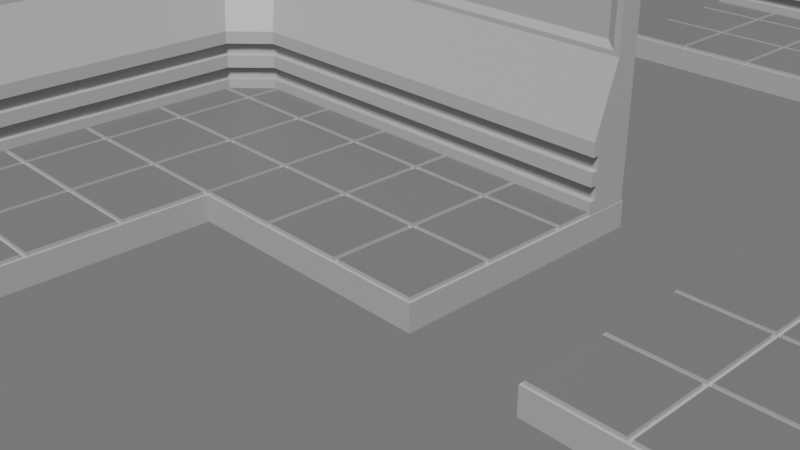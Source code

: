 # Source: tiles.blend  (saved by Blender 3.6.13; exported with 4.5.12 LTS)
import bpy
from mathutils import Matrix  # noqa: F401  (used for matrix-valued properties, if any)

bpy.ops.wm.read_factory_settings(use_empty=True)
scene = bpy.context.scene
scene.name = 'Scene'

# ---- collections
col_collection = bpy.data.collections.new('Collection'); scene.collection.children.link(col_collection)

# ---- materials (node trees are filled in below, after node groups)
mat_material = bpy.data.materials.new('Material')
mat_material.alpha_threshold = 0.0
mat_material.use_transparent_shadow = False
mat_material.roughness = 0.5
mat_material.line_color = (0.0, 0.0, 0.0, 1.0)
mat_dark_gray = bpy.data.materials.new('dark_gray')
mat_dark_gray.use_transparent_shadow = False
mat_material_001 = bpy.data.materials.new('Material.001')
mat_material_001.use_transparent_shadow = False

# ---- material node trees
mat_material.use_nodes = True; mat_material.node_tree.nodes.clear()
_N = mat_material.node_tree.nodes; _L = mat_material.node_tree.links
n0 = _N.new('ShaderNodeOutputMaterial'); n0.name = 'Material Output'; n0.location = (300, 300)
n1 = _N.new('ShaderNodeBsdfPrincipled'); n1.name = 'Principled BSDF'; n1.location = (10, 300)
n1.distribution = 'GGX'
n1.subsurface_method = 'RANDOM_WALK_SKIN'
n1.inputs[0].default_value = (0.3032, 0.3032, 0.3032, 1.0)
n1.inputs[3].default_value = 1.45
n1.inputs[27].default_value = (0.0, 0.0, 0.0, 1.0)
n1.inputs[28].default_value = 1.0
_L.new(n1.outputs[0], n0.inputs[0])
n0.is_active_output = True
mat_dark_gray.use_nodes = True; mat_dark_gray.node_tree.nodes.clear()
_N = mat_dark_gray.node_tree.nodes; _L = mat_dark_gray.node_tree.links
n0 = _N.new('ShaderNodeBsdfPrincipled'); n0.name = 'Principled BSDF'; n0.location = (10, 300)
n0.distribution = 'GGX'
n0.subsurface_method = 'RANDOM_WALK_SKIN'
n0.inputs[0].default_value = (0.1065, 0.1065, 0.1065, 1.0)
n0.inputs[3].default_value = 1.45
n0.inputs[27].default_value = (0.0, 0.0, 0.0, 1.0)
n0.inputs[28].default_value = 1.0
n1 = _N.new('ShaderNodeOutputMaterial'); n1.name = 'Material Output'; n1.location = (300, 300)
_L.new(n0.outputs[0], n1.inputs[0])
n1.is_active_output = True
mat_material_001.use_nodes = True; mat_material_001.node_tree.nodes.clear()
_N = mat_material_001.node_tree.nodes; _L = mat_material_001.node_tree.links
n0 = _N.new('ShaderNodeBsdfPrincipled'); n0.name = 'Principled BSDF'; n0.location = (10, 300)
n0.distribution = 'GGX'
n0.subsurface_method = 'RANDOM_WALK_SKIN'
n0.inputs[0].default_value = (0.5596, 0.2931, 0.08743, 1.0)
n0.inputs[3].default_value = 1.45
n0.inputs[27].default_value = (0.0, 0.0, 0.0, 1.0)
n0.inputs[28].default_value = 1.0
n1 = _N.new('ShaderNodeOutputMaterial'); n1.name = 'Material Output'; n1.location = (300, 300)
_L.new(n0.outputs[0], n1.inputs[0])
n1.is_active_output = True

# ---- world
world_world = bpy.data.worlds.new('World'); scene.world = world_world
world_world.use_nodes = True; world_world.node_tree.nodes.clear()
_N = world_world.node_tree.nodes; _L = world_world.node_tree.links
n0 = _N.new('ShaderNodeOutputWorld'); n0.name = 'World Output'; n0.location = (300, 300)
n1 = _N.new('ShaderNodeBackground'); n1.name = 'Background'; n1.location = (10, 300)
n1.inputs[0].default_value = (0.1574, 0.1574, 0.1574, 1.0)
_L.new(n1.outputs[0], n0.inputs[0])
n0.is_active_output = True
world_world.color = (0.05088, 0.05088, 0.05088)
world_world.use_sun_shadow = False
world_world.sun_shadow_jitter_overblur = 0.0

# ---- cameras
cam_camera = bpy.data.cameras.new('Camera')
cam_camera.clip_end = 100.0
cam_camera.ortho_scale = 7.314

# ---- lights
light_light = bpy.data.lights.new('Light', 'SUN')
light_light.transmission_factor = 0.0
light_light.angle = 0.1993
light_light.energy = 5.0
light_light.shadow_soft_size = 0.1
light_light.shadow_cascade_max_distance = 1000.0

# ---- meshes
me_cube_003 = bpy.data.meshes.new('Cube.003')
me_cube_003.from_pydata([(1.5, 1.5, 0.15), (1.5, 1.5, -0.15), (1.5, -1.5, 0.15), (1.5, -1.5, -0.15), (-1.5, 1.5, 0.15), (-1.5, 1.5, -0.15), (-1.5, -1.5, 0.15), (-1.5, -1.5, -0.15), (0.5, 1.5, -0.15), (-0.5, 1.5, -0.15), (0.5, -1.5, 0.15), (-0.5, -1.5, 0.15), (-0.5, -1.5, -0.15), (0.5, -1.5, -0.15), (-0.5, 1.5, 0.15), (0.5, 1.5, 0.15), (-1.5, 0.5, -0.15), (-1.5, -0.5, -0.15), (1.5, 0.5, 0.15), (1.5, -0.5, 0.15), (-1.5, -0.5, 0.15), (-1.5, 0.5, 0.15), (1.5, -0.5, -0.15), (1.5, 0.5, -0.15), (-0.5, 0.5, -0.15), (-0.5, -0.5, -0.15), (0.5, 0.5, -0.15), (0.5, -0.5, -0.15), (0.5, 0.5, 0.15), (0.5, -0.5, 0.15), (-0.5, 0.5, 0.15), (-0.5, -0.5, 0.15), (-0.5281, -0.5281, 0.1489), (-1.472, -0.5281, 0.1489), (-1.472, -1.472, 0.1489), (-0.5281, -1.472, 0.1489), (1.472, -0.5281, 0.1489), (0.5281, -0.5281, 0.1489), (0.5281, -1.472, 0.1489), (1.472, -1.472, 0.1489), (0.4719, -0.5281, 0.1489), (-0.4719, -0.5281, 0.1489), (-0.4719, -1.472, 0.1489), (0.4719, -1.472, 0.1489), (0.4719, 1.472, 0.1489), (-0.4719, 1.472, 0.1489), (-0.4719, 0.5281, 0.1489), (0.4719, 0.5281, 0.1489), (0.4719, 0.4719, 0.1489), (-0.4719, 0.4719, 0.1489), (-0.4719, -0.4719, 0.1489), (0.4719, -0.4719, 0.1489), (1.472, 1.472, 0.1489), (0.5281, 1.472, 0.1489), (0.5281, 0.5281, 0.1489), (1.472, 0.5281, 0.1489), (1.472, 0.4719, 0.1489), (0.5281, 0.4719, 0.1489), (0.5281, -0.4719, 0.1489), (1.472, -0.4719, 0.1489), (-0.5281, 1.472, 0.1489), (-1.472, 1.472, 0.1489), (-1.472, 0.5281, 0.1489), (-0.5281, 0.5281, 0.1489), (-0.5281, 0.4719, 0.1489), (-1.472, 0.4719, 0.1489), (-1.472, -0.4719, 0.1489), (-0.5281, -0.4719, 0.1489), (-1.472, -0.5281, 0.191), (-0.5281, -0.5281, 0.191), (-1.472, -1.472, 0.191), (-0.5281, -1.472, 0.191), (0.5281, -0.5281, 0.191), (1.472, -0.5281, 0.191), (0.5281, -1.472, 0.191), (1.472, -1.472, 0.191), (-0.4719, -0.5281, 0.191), (0.4719, -0.5281, 0.191), (-0.4719, -1.472, 0.191), (0.4719, -1.472, 0.191), (-0.4719, 1.472, 0.191), (0.4719, 1.472, 0.191), (-0.4719, 0.5281, 0.191), (0.4719, 0.5281, 0.191), (-0.4719, 0.4719, 0.191), (0.4719, 0.4719, 0.191), (-0.4719, -0.4719, 0.191), (0.4719, -0.4719, 0.191), (0.5281, 1.472, 0.191), (1.472, 1.472, 0.191), (0.5281, 0.5281, 0.191), (1.472, 0.5281, 0.191), (0.5281, 0.4719, 0.191), (1.472, 0.4719, 0.191), (0.5281, -0.4719, 0.191), (1.472, -0.4719, 0.191), (-1.472, 1.472, 0.191), (-0.5281, 1.472, 0.191), (-1.472, 0.5281, 0.191), (-0.5281, 0.5281, 0.191), (-1.472, 0.4719, 0.191), (-0.5281, 0.4719, 0.191), (-1.472, -0.4719, 0.191), (-0.5281, -0.4719, 0.191)], [], [(12, 11, 6, 7), (16, 21, 4, 5), (27, 22, 3, 13), (22, 19, 2, 3), (8, 15, 0, 1), (5, 4, 14, 9), (9, 14, 15, 8), (17, 25, 12, 7), (25, 27, 13, 12), (3, 2, 10, 13), (13, 10, 11, 12), (9, 8, 26, 24), (24, 26, 27, 25), (5, 9, 24, 16), (16, 24, 25, 17), (1, 0, 18, 23), (23, 18, 19, 22), (8, 1, 23, 26), (26, 23, 22, 27), (7, 6, 20, 17), (17, 20, 21, 16), (50, 51, 87, 86), (20, 33, 32, 31), (6, 34, 33, 20), (11, 35, 34, 6), (31, 32, 35, 11), (49, 50, 86, 84), (29, 37, 36, 19), (10, 38, 37, 29), (2, 39, 38, 10), (19, 36, 39, 2), (43, 40, 77, 79), (31, 41, 40, 29), (11, 42, 41, 31), (10, 43, 42, 11), (29, 40, 43, 10), (63, 60, 97, 99), (14, 45, 44, 15), (30, 46, 45, 14), (28, 47, 46, 30), (15, 44, 47, 28), (48, 49, 84, 85), (30, 49, 48, 28), (31, 50, 49, 30), (29, 51, 50, 31), (28, 48, 51, 29), (42, 43, 79, 78), (15, 53, 52, 0), (28, 54, 53, 15), (18, 55, 54, 28), (0, 52, 55, 18), (62, 63, 99, 98), (28, 57, 56, 18), (29, 58, 57, 28), (19, 59, 58, 29), (18, 56, 59, 19), (41, 42, 78, 76), (4, 61, 60, 14), (21, 62, 61, 4), (30, 63, 62, 21), (14, 60, 63, 30), (61, 62, 98, 96), (21, 65, 64, 30), (20, 66, 65, 21), (31, 67, 66, 20), (30, 64, 67, 31), (69, 68, 70, 71), (73, 72, 74, 75), (77, 76, 78, 79), (81, 80, 82, 83), (85, 84, 86, 87), (89, 88, 90, 91), (93, 92, 94, 95), (97, 96, 98, 99), (101, 100, 102, 103), (56, 57, 92, 93), (36, 37, 72, 73), (51, 48, 85, 87), (57, 58, 94, 92), (37, 38, 74, 72), (58, 59, 95, 94), (38, 39, 75, 74), (64, 65, 100, 101), (44, 45, 80, 81), (59, 56, 93, 95), (39, 36, 73, 75), (65, 66, 102, 100), (45, 46, 82, 80), (66, 67, 103, 102), (46, 47, 83, 82), (52, 53, 88, 89), (67, 64, 101, 103), (32, 33, 68, 69), (47, 44, 81, 83), (53, 54, 90, 88), (33, 34, 70, 68), (54, 55, 91, 90), (34, 35, 71, 70), (60, 61, 96, 97), (40, 41, 76, 77), (55, 52, 89, 91), (35, 32, 69, 71)])
me_cube_003.polygons.foreach_set('material_index', [0, 0, 0, 0, 0, 0, 0, 0, 0, 0, 0, 0, 0, 0, 0, 0, 0, 0, 0, 0, 0, 0, 0, 0, 0, 0, 0, 0, 0, 0, 0, 0, 0, 0, 0, 0, 0, 0, 0, 0, 0, 0, 0, 0, 0, 0, 0, 0, 0, 0, 0, 0, 0, 0, 0, 0, 0, 0, 0, 0, 0, 0, 0, 0, 0, 0, 1, 1, 1, 1, 1, 1, 1, 1, 1, 0, 0, 0, 0, 0, 0, 0, 0, 0, 0, 0, 0, 0, 0, 0, 0, 0, 0, 0, 0, 0, 0, 0, 0, 0, 0, 0])
_uv = me_cube_003.uv_layers.new(name='UVMap')
_uv.uv.foreach_set('vector', [0.375, 0.9167, 0.625, 0.9167, 0.625, 1.0, 0.375, 1.0, 0.375, 0.1667, 0.625, 0.1667, 0.625, 0.25, 0.375, 0.25, 0.2917, 0.6667, 0.375, 0.6667, 0.375, 0.75, 0.2917, 0.75, 0.375, 0.6667, 0.625, 0.6667, 0.625, 0.75, 0.375, 0.75, 0.375, 0.4167, 0.625, 0.4167, 0.625, 0.5, 0.375, 0.5, 0.375, 0.25, 0.625, 0.25, 0.625, 0.3333, 0.375, 0.3333, 0.375, 0.3333, 0.625, 0.3333, 0.625, 0.4167, 0.375, 0.4167, 0.125, 0.6667, 0.2083, 0.6667, 0.2083, 0.75, 0.125, 0.75, 0.2083, 0.6667, 0.2917, 0.6667, 0.2917, 0.75, 0.2083, 0.75, 0.375, 0.75, 0.625, 0.75, 0.625, 0.8333, 0.375, 0.8333, 0.375, 0.8333, 0.625, 0.8333, 0.625, 0.9167, 0.375, 0.9167, 0.2083, 0.5, 0.2917, 0.5, 0.2917, 0.5833, 0.2083, 0.5833, 0.2083, 0.5833, 0.2917, 0.5833, 0.2917, 0.6667, 0.2083, 0.6667, 0.125, 0.5, 0.2083, 0.5, 0.2083, 0.5833, 0.125, 0.5833, 0.125, 0.5833, 0.2083, 0.5833, 0.2083, 0.6667, 0.125, 0.6667, 0.375, 0.5, 0.625, 0.5, 0.625, 0.5833, 0.375, 0.5833, 0.375, 0.5833, 0.625, 0.5833, 0.625, 0.6667, 0.375, 0.6667, 0.2917, 0.5, 0.375, 0.5, 0.375, 0.5833, 0.2917, 0.5833, 0.2917, 0.5833, 0.375, 0.5833, 0.375, 0.6667, 0.2917, 0.6667, 0.375, 0.0, 0.625, 0.0, 0.625, 0.08333, 0.375, 0.08333, 0.375, 0.08333, 0.625, 0.08333, 0.625, 0.1667, 0.375, 0.1667, 0.7917, 0.6667, 0.7083, 0.6667, 0.7083, 0.6667, 0.7917, 0.6667, 0.875, 0.6667, 0.875, 0.6667, 0.7917, 0.6667, 0.7917, 0.6667, 0.875, 0.75, 0.875, 0.75, 0.875, 0.6667, 0.875, 0.6667, 0.7917, 0.75, 0.7917, 0.75, 0.875, 0.75, 0.875, 0.75, 0.7917, 0.6667, 0.7917, 0.6667, 0.7917, 0.75, 0.7917, 0.75, 0.7917, 0.5833, 0.7917, 0.6667, 0.7917, 0.6667, 0.7917, 0.5833, 0.7083, 0.6667, 0.7083, 0.6667, 0.625, 0.6667, 0.625, 0.6667, 0.7083, 0.75, 0.7083, 0.75, 0.7083, 0.6667, 0.7083, 0.6667, 0.625, 0.75, 0.625, 0.75, 0.7083, 0.75, 0.7083, 0.75, 0.625, 0.6667, 0.625, 0.6667, 0.625, 0.75, 0.625, 0.75, 0.7083, 0.75, 0.7083, 0.6667, 0.7083, 0.6667, 0.7083, 0.75, 0.7917, 0.6667, 0.7917, 0.6667, 0.7083, 0.6667, 0.7083, 0.6667, 0.7917, 0.75, 0.7917, 0.75, 0.7917, 0.6667, 0.7917, 0.6667, 0.7083, 0.75, 0.7083, 0.75, 0.7917, 0.75, 0.7917, 0.75, 0.7083, 0.6667, 0.7083, 0.6667, 0.7083, 0.75, 0.7083, 0.75, 0.7917, 0.5833, 0.7917, 0.5, 0.7917, 0.5, 0.7917, 0.5833, 0.7917, 0.5, 0.7917, 0.5, 0.7083, 0.5, 0.7083, 0.5, 0.7917, 0.5833, 0.7917, 0.5833, 0.7917, 0.5, 0.7917, 0.5, 0.7083, 0.5833, 0.7083, 0.5833, 0.7917, 0.5833, 0.7917, 0.5833, 0.7083, 0.5, 0.7083, 0.5, 0.7083, 0.5833, 0.7083, 0.5833, 0.7083, 0.5833, 0.7917, 0.5833, 0.7917, 0.5833, 0.7083, 0.5833, 0.7917, 0.5833, 0.7917, 0.5833, 0.7083, 0.5833, 0.7083, 0.5833, 0.7917, 0.6667, 0.7917, 0.6667, 0.7917, 0.5833, 0.7917, 0.5833, 0.7083, 0.6667, 0.7083, 0.6667, 0.7917, 0.6667, 0.7917, 0.6667, 0.7083, 0.5833, 0.7083, 0.5833, 0.7083, 0.6667, 0.7083, 0.6667, 0.7917, 0.75, 0.7083, 0.75, 0.7083, 0.75, 0.7917, 0.75, 0.7083, 0.5, 0.7083, 0.5, 0.625, 0.5, 0.625, 0.5, 0.7083, 0.5833, 0.7083, 0.5833, 0.7083, 0.5, 0.7083, 0.5, 0.625, 0.5833, 0.625, 0.5833, 0.7083, 0.5833, 0.7083, 0.5833, 0.625, 0.5, 0.625, 0.5, 0.625, 0.5833, 0.625, 0.5833, 0.875, 0.5833, 0.7917, 0.5833, 0.7917, 0.5833, 0.875, 0.5833, 0.7083, 0.5833, 0.7083, 0.5833, 0.625, 0.5833, 0.625, 0.5833, 0.7083, 0.6667, 0.7083, 0.6667, 0.7083, 0.5833, 0.7083, 0.5833, 0.625, 0.6667, 0.625, 0.6667, 0.7083, 0.6667, 0.7083, 0.6667, 0.625, 0.5833, 0.625, 0.5833, 0.625, 0.6667, 0.625, 0.6667, 0.7917, 0.6667, 0.7917, 0.75, 0.7917, 0.75, 0.7917, 0.6667, 0.875, 0.5, 0.875, 0.5, 0.7917, 0.5, 0.7917, 0.5, 0.875, 0.5833, 0.875, 0.5833, 0.875, 0.5, 0.875, 0.5, 0.7917, 0.5833, 0.7917, 0.5833, 0.875, 0.5833, 0.875, 0.5833, 0.7917, 0.5, 0.7917, 0.5, 0.7917, 0.5833, 0.7917, 0.5833, 0.875, 0.5, 0.875, 0.5833, 0.875, 0.5833, 0.875, 0.5, 0.875, 0.5833, 0.875, 0.5833, 0.7917, 0.5833, 0.7917, 0.5833, 0.875, 0.6667, 0.875, 0.6667, 0.875, 0.5833, 0.875, 0.5833, 0.7917, 0.6667, 0.7917, 0.6667, 0.875, 0.6667, 0.875, 0.6667, 0.7917, 0.5833, 0.7917, 0.5833, 0.7917, 0.6667, 0.7917, 0.6667, 0.7917, 0.6667, 0.875, 0.6667, 0.875, 0.75, 0.7917, 0.75, 0.625, 0.6667, 0.7083, 0.6667, 0.7083, 0.75, 0.625, 0.75, 0.7083, 0.6667, 0.7917, 0.6667, 0.7917, 0.75, 0.7083, 0.75, 0.7083, 0.5, 0.7917, 0.5, 0.7917, 0.5833, 0.7083, 0.5833, 0.7083, 0.5833, 0.7917, 0.5833, 0.7917, 0.6667, 0.7083, 0.6667, 0.625, 0.5, 0.7083, 0.5, 0.7083, 0.5833, 0.625, 0.5833, 0.625, 0.5833, 0.7083, 0.5833, 0.7083, 0.6667, 0.625, 0.6667, 0.7917, 0.5, 0.875, 0.5, 0.875, 0.5833, 0.7917, 0.5833, 0.7917, 0.5833, 0.875, 0.5833, 0.875, 0.6667, 0.7917, 0.6667, 0.625, 0.5833, 0.7083, 0.5833, 0.7083, 0.5833, 0.625, 0.5833, 0.625, 0.6667, 0.7083, 0.6667, 0.7083, 0.6667, 0.625, 0.6667, 0.7083, 0.6667, 0.7083, 0.5833, 0.7083, 0.5833, 0.7083, 0.6667, 0.7083, 0.5833, 0.7083, 0.6667, 0.7083, 0.6667, 0.7083, 0.5833, 0.7083, 0.6667, 0.7083, 0.75, 0.7083, 0.75, 0.7083, 0.6667, 0.7083, 0.6667, 0.625, 0.6667, 0.625, 0.6667, 0.7083, 0.6667, 0.7083, 0.75, 0.625, 0.75, 0.625, 0.75, 0.7083, 0.75, 0.7917, 0.5833, 0.875, 0.5833, 0.875, 0.5833, 0.7917, 0.5833, 0.7083, 0.5, 0.7917, 0.5, 0.7917, 0.5, 0.7083, 0.5, 0.625, 0.6667, 0.625, 0.5833, 0.625, 0.5833, 0.625, 0.6667, 0.625, 0.75, 0.625, 0.6667, 0.625, 0.6667, 0.625, 0.75, 0.875, 0.5833, 0.875, 0.6667, 0.875, 0.6667, 0.875, 0.5833, 0.7917, 0.5, 0.7917, 0.5833, 0.7917, 0.5833, 0.7917, 0.5, 0.875, 0.6667, 0.7917, 0.6667, 0.7917, 0.6667, 0.875, 0.6667, 0.7917, 0.5833, 0.7083, 0.5833, 0.7083, 0.5833, 0.7917, 0.5833, 0.625, 0.5, 0.7083, 0.5, 0.7083, 0.5, 0.625, 0.5, 0.7917, 0.6667, 0.7917, 0.5833, 0.7917, 0.5833, 0.7917, 0.6667, 0.7917, 0.6667, 0.875, 0.6667, 0.875, 0.6667, 0.7917, 0.6667, 0.7083, 0.5833, 0.7083, 0.5, 0.7083, 0.5, 0.7083, 0.5833, 0.7083, 0.5, 0.7083, 0.5833, 0.7083, 0.5833, 0.7083, 0.5, 0.875, 0.6667, 0.875, 0.75, 0.875, 0.75, 0.875, 0.6667, 0.7083, 0.5833, 0.625, 0.5833, 0.625, 0.5833, 0.7083, 0.5833, 0.875, 0.75, 0.7917, 0.75, 0.7917, 0.75, 0.875, 0.75, 0.7917, 0.5, 0.875, 0.5, 0.875, 0.5, 0.7917, 0.5, 0.7083, 0.6667, 0.7917, 0.6667, 0.7917, 0.6667, 0.7083, 0.6667, 0.625, 0.5833, 0.625, 0.5, 0.625, 0.5, 0.625, 0.5833, 0.7917, 0.75, 0.7917, 0.6667, 0.7917, 0.6667, 0.7917, 0.75])
me_cube_003.materials.append(mat_material)
me_cube_003.materials.append(mat_dark_gray)
me_cube_003.use_mirror_vertex_groups = False
me_cube_003.update()
me_cube_002 = bpy.data.meshes.new('Cube.002')
me_cube_002.from_pydata([(-1.5, 0.9686, 0.1479), (-1.5, 1.237, 2.505), (-1.5, 1.495, 0.1479), (-1.5, 1.495, 2.505), (1.5, 0.9686, 0.1479), (1.5, 1.237, 2.505), (1.5, 1.495, 0.1479), (1.5, 1.495, 2.505), (-1.5, 0.9686, 0.9335), (-1.5, 1.237, 1.719), (-1.5, 1.495, 1.719), (-1.5, 1.495, 0.9335), (1.5, 1.495, 1.719), (1.5, 1.495, 0.9335), (1.5, 1.237, 1.719), (1.5, 0.9686, 0.9335), (-1.5, 1.495, 0.7764), (-1.5, 1.495, 0.6193), (-1.5, 1.495, 0.4621), (-1.5, 1.495, 0.305), (1.5, 1.495, 0.7764), (1.5, 1.495, 0.6193), (1.5, 1.495, 0.4621), (1.5, 1.495, 0.305), (1.5, 0.9686, 0.7764), (1.5, 0.9686, 0.6193), (1.5, 0.9686, 0.4621), (1.5, 0.9686, 0.305), (-1.5, 0.9686, 0.305), (-1.5, 0.9686, 0.4621), (-1.5, 0.9686, 0.6193), (-1.5, 0.9686, 0.7764), (-1.5, 1.495, 0.7715), (1.5, 1.495, 0.7715), (1.5, 1.048, 0.7715), (-1.5, 1.048, 0.7715), (-1.5, 1.495, 0.624), (1.5, 1.495, 0.624), (1.5, 1.048, 0.624), (-1.5, 1.048, 0.624), (-1.5, 1.495, 0.6144), (1.5, 1.495, 0.6144), (1.5, 0.9686, 0.6144), (-1.5, 0.9686, 0.6144), (-1.5, 1.495, 0.4621), (1.5, 1.495, 0.4621), (1.5, 0.9686, 0.4621), (-1.5, 0.9686, 0.4621), (-1.5, 1.495, 0.4572), (1.5, 1.495, 0.4572), (1.5, 1.048, 0.4572), (-1.5, 1.048, 0.4572), (-1.5, 1.495, 0.305), (1.5, 1.495, 0.305), (1.5, 0.9686, 0.305), (-1.5, 0.9686, 0.305), (-1.5, 1.048, 0.3067), (-1.5, 1.495, 0.3067), (1.5, 1.495, 0.3067), (1.5, 1.048, 0.3067), (-1.425, 1.237, 1.771), (-1.425, 1.237, 2.453), (1.425, 1.237, 2.453), (1.425, 1.237, 1.771), (-1.33, 1.278, 1.855), (-1.33, 1.278, 2.369), (1.33, 1.278, 2.369), (1.33, 1.278, 1.855)], [], [(9, 1, 3, 10), (10, 3, 7, 12), (12, 7, 5, 14), (5, 1, 61, 62), (2, 6, 4, 0), (7, 3, 1, 5), (24, 15, 8, 31), (15, 14, 9, 8), (20, 13, 15, 24), (13, 12, 14, 15), (16, 11, 13, 20), (11, 10, 12, 13), (31, 8, 11, 16), (8, 9, 10, 11), (0, 28, 19, 2), (51, 29, 18, 48), (43, 30, 17, 40), (35, 31, 16, 32), (2, 19, 23, 6), (48, 18, 22, 49), (40, 17, 21, 41), (32, 16, 20, 33), (6, 23, 27, 4), (49, 22, 26, 50), (41, 21, 25, 42), (33, 20, 24, 34), (4, 27, 28, 0), (50, 26, 29, 51), (42, 25, 30, 43), (34, 24, 31, 35), (38, 34, 35, 39), (37, 33, 34, 38), (36, 32, 33, 37), (39, 35, 32, 36), (30, 39, 36, 17), (17, 36, 37, 21), (21, 37, 38, 25), (25, 38, 39, 30), (46, 42, 43, 47), (45, 41, 42, 46), (44, 40, 41, 45), (47, 43, 40, 44), (29, 47, 44, 18), (18, 44, 45, 22), (22, 45, 46, 26), (26, 46, 47, 29), (59, 50, 51, 56), (58, 49, 50, 59), (57, 48, 49, 58), (56, 51, 48, 57), (28, 55, 52, 19), (19, 52, 53, 23), (23, 53, 54, 27), (27, 54, 55, 28), (55, 56, 57, 52), (52, 57, 58, 53), (53, 58, 59, 54), (54, 59, 56, 55), (60, 63, 67, 64), (14, 5, 62, 63), (1, 9, 60, 61), (9, 14, 63, 60), (67, 66, 65, 64), (62, 61, 65, 66), (63, 62, 66, 67), (61, 60, 64, 65)])
_uv = me_cube_002.uv_layers.new(name='UVMap')
_uv.uv.foreach_set('vector', [0.5417, 0.0, 0.625, 0.0, 0.625, 0.25, 0.5417, 0.25, 0.5417, 0.25, 0.625, 0.25, 0.625, 0.5, 0.5417, 0.5, 0.5417, 0.5, 0.625, 0.5, 0.625, 0.75, 0.5417, 0.75, 0.625, 0.75, 0.875, 0.75, 0.875, 0.75, 0.625, 0.75, 0.125, 0.5, 0.375, 0.5, 0.375, 0.75, 0.125, 0.75, 0.625, 0.5, 0.875, 0.5, 0.875, 0.75, 0.625, 0.75, 0.4417, 0.75, 0.4583, 0.75, 0.4583, 1.0, 0.4417, 1.0, 0.4583, 0.75, 0.5417, 0.75, 0.5417, 1.0, 0.4583, 1.0, 0.4417, 0.5, 0.4583, 0.5, 0.4583, 0.75, 0.4417, 0.75, 0.4583, 0.5, 0.5417, 0.5, 0.5417, 0.75, 0.4583, 0.75, 0.4417, 0.25, 0.4583, 0.25, 0.4583, 0.5, 0.4417, 0.5, 0.4583, 0.25, 0.5417, 0.25, 0.5417, 0.5, 0.4583, 0.5, 0.4417, 0.0, 0.4583, 0.0, 0.4583, 0.25, 0.4417, 0.25, 0.4583, 0.0, 0.5417, 0.0, 0.5417, 0.25, 0.4583, 0.25, 0.375, 0.0, 0.3917, 0.0, 0.3917, 0.25, 0.375, 0.25, 0.4078, 0.0, 0.4083, 0.0, 0.4083, 0.25, 0.4078, 0.25, 0.4245, 0.0, 0.425, 0.0, 0.425, 0.25, 0.4245, 0.25, 0.4411, 0.0, 0.4417, 0.0, 0.4417, 0.25, 0.4411, 0.25, 0.375, 0.25, 0.3917, 0.25, 0.3917, 0.5, 0.375, 0.5, 0.4078, 0.25, 0.4083, 0.25, 0.4083, 0.5, 0.4078, 0.5, 0.4245, 0.25, 0.425, 0.25, 0.425, 0.5, 0.4245, 0.5, 0.4411, 0.25, 0.4417, 0.25, 0.4417, 0.5, 0.4411, 0.5, 0.375, 0.5, 0.3917, 0.5, 0.3917, 0.75, 0.375, 0.75, 0.4078, 0.5, 0.4083, 0.5, 0.4083, 0.75, 0.4078, 0.75, 0.4245, 0.5, 0.425, 0.5, 0.425, 0.75, 0.4245, 0.75, 0.4411, 0.5, 0.4417, 0.5, 0.4417, 0.75, 0.4411, 0.75, 0.375, 0.75, 0.3917, 0.75, 0.3917, 1.0, 0.375, 1.0, 0.4078, 0.75, 0.4083, 0.75, 0.4083, 1.0, 0.4078, 1.0, 0.4245, 0.75, 0.425, 0.75, 0.425, 1.0, 0.4245, 1.0, 0.4411, 0.75, 0.4417, 0.75, 0.4417, 1.0, 0.4411, 1.0, 0.4255, 0.75, 0.4411, 0.75, 0.4411, 1.0, 0.4255, 1.0, 0.4255, 0.5, 0.4411, 0.5, 0.4411, 0.75, 0.4255, 0.75, 0.4255, 0.25, 0.4411, 0.25, 0.4411, 0.5, 0.4255, 0.5, 0.4255, 0.0, 0.4411, 0.0, 0.4411, 0.25, 0.4255, 0.25, 0.425, 0.0, 0.4255, 0.0, 0.4255, 0.25, 0.425, 0.25, 0.425, 0.25, 0.4255, 0.25, 0.4255, 0.5, 0.425, 0.5, 0.425, 0.5, 0.4255, 0.5, 0.4255, 0.75, 0.425, 0.75, 0.425, 0.75, 0.4255, 0.75, 0.4255, 1.0, 0.425, 1.0, 0.4083, 0.75, 0.4245, 0.75, 0.4245, 1.0, 0.4083, 1.0, 0.4083, 0.5, 0.4245, 0.5, 0.4245, 0.75, 0.4083, 0.75, 0.4083, 0.25, 0.4245, 0.25, 0.4245, 0.5, 0.4083, 0.5, 0.4083, 0.0, 0.4245, 0.0, 0.4245, 0.25, 0.4083, 0.25, 0.4083, 0.0, 0.4083, 0.0, 0.4083, 0.25, 0.4083, 0.25, 0.4083, 0.25, 0.4083, 0.25, 0.4083, 0.5, 0.4083, 0.5, 0.4083, 0.5, 0.4083, 0.5, 0.4083, 0.75, 0.4083, 0.75, 0.4083, 0.75, 0.4083, 0.75, 0.4083, 1.0, 0.4083, 1.0, 0.3918, 0.75, 0.4078, 0.75, 0.4078, 1.0, 0.3918, 1.0, 0.3918, 0.5, 0.4078, 0.5, 0.4078, 0.75, 0.3918, 0.75, 0.3918, 0.25, 0.4078, 0.25, 0.4078, 0.5, 0.3918, 0.5, 0.3918, 0.0, 0.4078, 0.0, 0.4078, 0.25, 0.3918, 0.25, 0.3917, 0.0, 0.3917, 0.0, 0.3917, 0.25, 0.3917, 0.25, 0.3917, 0.25, 0.3917, 0.25, 0.3917, 0.5, 0.3917, 0.5, 0.3917, 0.5, 0.3917, 0.5, 0.3917, 0.75, 0.3917, 0.75, 0.3917, 0.75, 0.3917, 0.75, 0.3917, 1.0, 0.3917, 1.0, 0.3917, 0.0, 0.3918, 0.0, 0.3918, 0.25, 0.3917, 0.25, 0.3917, 0.25, 0.3918, 0.25, 0.3918, 0.5, 0.3917, 0.5, 0.3917, 0.5, 0.3918, 0.5, 0.3918, 0.75, 0.3917, 0.75, 0.3917, 0.75, 0.3918, 0.75, 0.3918, 1.0, 0.3917, 1.0, 0.5417, 1.0, 0.5417, 0.75, 0.5417, 0.75, 0.5417, 1.0, 0.5417, 0.75, 0.625, 0.75, 0.625, 0.75, 0.5417, 0.75, 0.625, 0.0, 0.5417, 0.0, 0.5417, 0.0, 0.625, 0.0, 0.5417, 1.0, 0.5417, 0.75, 0.5417, 0.75, 0.5417, 1.0, 0.5417, 0.75, 0.625, 0.75, 0.625, 1.0, 0.5417, 1.0, 0.625, 0.75, 0.875, 0.75, 0.875, 0.75, 0.625, 0.75, 0.5417, 0.75, 0.625, 0.75, 0.625, 0.75, 0.5417, 0.75, 0.625, 0.0, 0.5417, 0.0, 0.5417, 0.0, 0.625, 0.0])
me_cube_002.materials.append(mat_material)
me_cube_002.update()
me_cube_004 = bpy.data.meshes.new('Cube.004')
me_cube_004.from_pydata([(-1.5, 0.9686, 0.1479), (-1.5, 1.237, 2.505), (-1.5, 1.495, 0.1479), (-1.5, 1.495, 2.505), (1.5, 0.9686, 0.1479), (1.5, 1.237, 2.505), (1.5, 1.495, 0.1479), (1.5, 1.495, 2.505), (-1.5, 0.9686, 0.9335), (-1.5, 1.237, 1.719), (-1.5, 1.495, 1.719), (-1.5, 1.495, 0.9335), (1.5, 1.495, 1.719), (1.5, 1.495, 0.9335), (1.5, 1.237, 1.719), (1.5, 0.9686, 0.9335), (-1.5, 1.495, 0.7764), (-1.5, 1.495, 0.6193), (-1.5, 1.495, 0.4621), (-1.5, 1.495, 0.305), (1.5, 1.495, 0.7764), (1.5, 1.495, 0.6193), (1.5, 1.495, 0.4621), (1.5, 1.495, 0.305), (1.5, 0.9686, 0.7764), (1.5, 0.9686, 0.6193), (1.5, 0.9686, 0.4621), (1.5, 0.9686, 0.305), (-1.5, 0.9686, 0.305), (-1.5, 0.9686, 0.4621), (-1.5, 0.9686, 0.6193), (-1.5, 0.9686, 0.7764), (-1.5, 1.495, 0.7715), (1.5, 1.495, 0.7715), (1.5, 1.048, 0.7715), (-1.5, 1.048, 0.7715), (-1.5, 1.495, 0.624), (1.5, 1.495, 0.624), (1.5, 1.048, 0.624), (-1.5, 1.048, 0.624), (-1.5, 1.495, 0.6144), (1.5, 1.495, 0.6144), (1.5, 0.9686, 0.6144), (-1.5, 0.9686, 0.6144), (-1.5, 1.495, 0.4621), (1.5, 1.495, 0.4621), (1.5, 0.9686, 0.4621), (-1.5, 0.9686, 0.4621), (-1.5, 1.495, 0.4572), (1.5, 1.495, 0.4572), (1.5, 1.048, 0.4572), (-1.5, 1.048, 0.4572), (-1.5, 1.495, 0.305), (1.5, 1.495, 0.305), (1.5, 0.9686, 0.305), (-1.5, 0.9686, 0.305), (-1.5, 1.048, 0.3067), (-1.5, 1.495, 0.3067), (1.5, 1.495, 0.3067), (1.5, 1.048, 0.3067)], [], [(9, 1, 3, 10), (10, 3, 7, 12), (12, 7, 5, 14), (14, 5, 1, 9), (2, 6, 4, 0), (7, 3, 1, 5), (24, 15, 8, 31), (15, 14, 9, 8), (20, 13, 15, 24), (13, 12, 14, 15), (16, 11, 13, 20), (11, 10, 12, 13), (31, 8, 11, 16), (8, 9, 10, 11), (0, 28, 19, 2), (51, 29, 18, 48), (43, 30, 17, 40), (35, 31, 16, 32), (2, 19, 23, 6), (48, 18, 22, 49), (40, 17, 21, 41), (32, 16, 20, 33), (6, 23, 27, 4), (49, 22, 26, 50), (41, 21, 25, 42), (33, 20, 24, 34), (4, 27, 28, 0), (50, 26, 29, 51), (42, 25, 30, 43), (34, 24, 31, 35), (38, 34, 35, 39), (37, 33, 34, 38), (36, 32, 33, 37), (39, 35, 32, 36), (30, 39, 36, 17), (17, 36, 37, 21), (21, 37, 38, 25), (25, 38, 39, 30), (46, 42, 43, 47), (45, 41, 42, 46), (44, 40, 41, 45), (47, 43, 40, 44), (29, 47, 44, 18), (18, 44, 45, 22), (22, 45, 46, 26), (26, 46, 47, 29), (59, 50, 51, 56), (58, 49, 50, 59), (57, 48, 49, 58), (56, 51, 48, 57), (28, 55, 52, 19), (19, 52, 53, 23), (23, 53, 54, 27), (27, 54, 55, 28), (55, 56, 57, 52), (52, 57, 58, 53), (53, 58, 59, 54), (54, 59, 56, 55)])
_uv = me_cube_004.uv_layers.new(name='UVMap')
_uv.uv.foreach_set('vector', [0.5417, 0.0, 0.625, 0.0, 0.625, 0.25, 0.5417, 0.25, 0.5417, 0.25, 0.625, 0.25, 0.625, 0.5, 0.5417, 0.5, 0.5417, 0.5, 0.625, 0.5, 0.625, 0.75, 0.5417, 0.75, 0.5417, 0.75, 0.625, 0.75, 0.625, 1.0, 0.5417, 1.0, 0.125, 0.5, 0.375, 0.5, 0.375, 0.75, 0.125, 0.75, 0.625, 0.5, 0.875, 0.5, 0.875, 0.75, 0.625, 0.75, 0.4417, 0.75, 0.4583, 0.75, 0.4583, 1.0, 0.4417, 1.0, 0.4583, 0.75, 0.5417, 0.75, 0.5417, 1.0, 0.4583, 1.0, 0.4417, 0.5, 0.4583, 0.5, 0.4583, 0.75, 0.4417, 0.75, 0.4583, 0.5, 0.5417, 0.5, 0.5417, 0.75, 0.4583, 0.75, 0.4417, 0.25, 0.4583, 0.25, 0.4583, 0.5, 0.4417, 0.5, 0.4583, 0.25, 0.5417, 0.25, 0.5417, 0.5, 0.4583, 0.5, 0.4417, 0.0, 0.4583, 0.0, 0.4583, 0.25, 0.4417, 0.25, 0.4583, 0.0, 0.5417, 0.0, 0.5417, 0.25, 0.4583, 0.25, 0.375, 0.0, 0.3917, 0.0, 0.3917, 0.25, 0.375, 0.25, 0.4078, 0.0, 0.4083, 0.0, 0.4083, 0.25, 0.4078, 0.25, 0.4245, 0.0, 0.425, 0.0, 0.425, 0.25, 0.4245, 0.25, 0.4411, 0.0, 0.4417, 0.0, 0.4417, 0.25, 0.4411, 0.25, 0.375, 0.25, 0.3917, 0.25, 0.3917, 0.5, 0.375, 0.5, 0.4078, 0.25, 0.4083, 0.25, 0.4083, 0.5, 0.4078, 0.5, 0.4245, 0.25, 0.425, 0.25, 0.425, 0.5, 0.4245, 0.5, 0.4411, 0.25, 0.4417, 0.25, 0.4417, 0.5, 0.4411, 0.5, 0.375, 0.5, 0.3917, 0.5, 0.3917, 0.75, 0.375, 0.75, 0.4078, 0.5, 0.4083, 0.5, 0.4083, 0.75, 0.4078, 0.75, 0.4245, 0.5, 0.425, 0.5, 0.425, 0.75, 0.4245, 0.75, 0.4411, 0.5, 0.4417, 0.5, 0.4417, 0.75, 0.4411, 0.75, 0.375, 0.75, 0.3917, 0.75, 0.3917, 1.0, 0.375, 1.0, 0.4078, 0.75, 0.4083, 0.75, 0.4083, 1.0, 0.4078, 1.0, 0.4245, 0.75, 0.425, 0.75, 0.425, 1.0, 0.4245, 1.0, 0.4411, 0.75, 0.4417, 0.75, 0.4417, 1.0, 0.4411, 1.0, 0.4255, 0.75, 0.4411, 0.75, 0.4411, 1.0, 0.4255, 1.0, 0.4255, 0.5, 0.4411, 0.5, 0.4411, 0.75, 0.4255, 0.75, 0.4255, 0.25, 0.4411, 0.25, 0.4411, 0.5, 0.4255, 0.5, 0.4255, 0.0, 0.4411, 0.0, 0.4411, 0.25, 0.4255, 0.25, 0.425, 0.0, 0.4255, 0.0, 0.4255, 0.25, 0.425, 0.25, 0.425, 0.25, 0.4255, 0.25, 0.4255, 0.5, 0.425, 0.5, 0.425, 0.5, 0.4255, 0.5, 0.4255, 0.75, 0.425, 0.75, 0.425, 0.75, 0.4255, 0.75, 0.4255, 1.0, 0.425, 1.0, 0.4083, 0.75, 0.4245, 0.75, 0.4245, 1.0, 0.4083, 1.0, 0.4083, 0.5, 0.4245, 0.5, 0.4245, 0.75, 0.4083, 0.75, 0.4083, 0.25, 0.4245, 0.25, 0.4245, 0.5, 0.4083, 0.5, 0.4083, 0.0, 0.4245, 0.0, 0.4245, 0.25, 0.4083, 0.25, 0.4083, 0.0, 0.4083, 0.0, 0.4083, 0.25, 0.4083, 0.25, 0.4083, 0.25, 0.4083, 0.25, 0.4083, 0.5, 0.4083, 0.5, 0.4083, 0.5, 0.4083, 0.5, 0.4083, 0.75, 0.4083, 0.75, 0.4083, 0.75, 0.4083, 0.75, 0.4083, 1.0, 0.4083, 1.0, 0.3918, 0.75, 0.4078, 0.75, 0.4078, 1.0, 0.3918, 1.0, 0.3918, 0.5, 0.4078, 0.5, 0.4078, 0.75, 0.3918, 0.75, 0.3918, 0.25, 0.4078, 0.25, 0.4078, 0.5, 0.3918, 0.5, 0.3918, 0.0, 0.4078, 0.0, 0.4078, 0.25, 0.3918, 0.25, 0.3917, 0.0, 0.3917, 0.0, 0.3917, 0.25, 0.3917, 0.25, 0.3917, 0.25, 0.3917, 0.25, 0.3917, 0.5, 0.3917, 0.5, 0.3917, 0.5, 0.3917, 0.5, 0.3917, 0.75, 0.3917, 0.75, 0.3917, 0.75, 0.3917, 0.75, 0.3917, 1.0, 0.3917, 1.0, 0.3917, 0.0, 0.3918, 0.0, 0.3918, 0.25, 0.3917, 0.25, 0.3917, 0.25, 0.3918, 0.25, 0.3918, 0.5, 0.3917, 0.5, 0.3917, 0.5, 0.3918, 0.5, 0.3918, 0.75, 0.3917, 0.75, 0.3917, 0.75, 0.3918, 0.75, 0.3918, 1.0, 0.3917, 1.0])
me_cube_004.materials.append(mat_material)
me_cube_004.update()
me_plane = bpy.data.meshes.new('Plane')
me_plane.from_pydata([(-0.4247, -0.2325, 0.0), (0.4247, -0.2325, 0.0), (-0.4247, 0.2325, 0.0), (0.4247, 0.2325, 0.0), (-0.4247, 0.0, 0.0), (0.4247, 0.0, 0.0), (-0.3961, 1.589e-10, 0.0), (0.3961, 1.589e-10, 0.0), (0.0, -0.2325, 0.0), (0.0, 0.2325, 0.0), (0.0, -0.2053, 0.0), (0.0, 0.2053, 0.0), (0.0, -0.03769, 0.0), (0.3228, -0.2053, 0.0), (0.3961, -0.1644, 0.0), (0.06946, 2.788e-11, 0.0), (-0.3182, -0.2053, 0.0), (-0.08317, 3.338e-11, 0.0), (-0.3961, -0.1705, 0.0), (-0.3961, 0.1638, 0.0), (-0.3213, 0.2053, 0.0), (0.0, 0.04321, 0.0), (0.3167, 0.2053, 0.0), (0.3961, 0.1714, 0.0), (-0.4247, 0.0, 0.01443), (-0.4247, -0.2325, 0.01443), (0.0, -0.2325, 0.01443), (0.4247, -0.2325, 0.01443), (0.4247, 0.0, 0.01443), (0.4247, 0.2325, 0.01443), (0.0, 0.2325, 0.01443), (-0.4247, 0.2325, 0.01443), (-0.3961, -0.1705, 0.01443), (-0.3961, -0.2053, 0.01443), (0.3228, -0.2053, 0.01443), (0.3961, -0.2053, 0.01443), (0.3961, 0.1714, 0.01443), (0.3961, 0.2053, 0.01443), (-0.3213, 0.2053, 0.01443), (-0.3961, 0.2053, 0.01443), (-0.3961, 0.1638, 0.01443), (-0.3961, 1.589e-10, 0.01443), (0.3961, -0.1644, 0.01443), (0.3961, 1.589e-10, 0.01443), (-0.3182, -0.2053, 0.01443), (0.0, -0.2053, 0.01443), (0.3167, 0.2053, 0.01443), (0.0, 0.2053, 0.01443), (0.06946, 2.788e-11, 0.01443), (0.0, 0.0, 0.01443), (0.0, -0.03769, 0.01443), (-0.08317, 3.338e-11, 0.01443), (0.0, 0.04321, 0.01443), (-0.4247, 0.0, -0.00386), (-0.4247, -0.2325, -0.00386), (0.0, -0.2325, -0.00386), (0.4247, -0.2325, -0.00386), (0.4247, 0.0, -0.00386), (0.4247, 0.2325, -0.00386), (0.0, 0.2325, -0.00386), (-0.4247, 0.2325, -0.00386)], [], [(19, 17, 51, 40), (6, 19, 40, 41), (15, 23, 36, 48), (10, 16, 44, 45), (1, 5, 28, 27), (23, 7, 43, 36), (3, 9, 30, 29), (10, 13, 12), (17, 18, 32, 51), (2, 4, 24, 31), (22, 21, 52, 46), (6, 17, 19), (31, 24, 41, 40, 39), (12, 13, 34, 50), (0, 8, 26, 25), (18, 6, 41, 32), (21, 20, 38, 52), (13, 10, 45, 34), (15, 14, 7), (12, 16, 10), (18, 17, 6), (9, 2, 31, 30), (20, 21, 11), (21, 22, 11), (23, 15, 7), (49, 48, 36, 37), (28, 29, 37, 36, 43), (24, 25, 33, 32, 41), (30, 31, 39, 38, 47), (26, 27, 35, 34, 45), (27, 28, 43, 42, 35), (33, 44, 50, 49), (25, 26, 45, 44, 33), (29, 30, 47, 46, 37), (37, 46, 52, 49), (49, 35, 42, 48), (49, 51, 32, 33), (39, 49, 52, 38), (50, 34, 35, 49), (40, 51, 49, 39), (11, 22, 46, 47), (14, 15, 48, 42), (4, 0, 25, 24), (7, 14, 42, 43), (20, 11, 47, 38), (8, 1, 27, 26), (16, 12, 50, 44), (5, 3, 29, 28), (0, 4, 53, 54), (53, 60, 59, 58, 57, 56, 55, 54), (9, 3, 58, 59), (2, 9, 59, 60), (4, 2, 60, 53), (1, 8, 55, 56), (8, 0, 54, 55), (5, 1, 56, 57), (3, 5, 57, 58)])
me_plane.polygons.foreach_set('material_index', [0, 0, 0, 0, 0, 0, 0, 1, 0, 0, 0, 1, 0, 0, 0, 0, 0, 0, 1, 1, 1, 0, 1, 1, 1, 0, 0, 0, 0, 0, 0, 0, 0, 0, 0, 0, 0, 0, 0, 0, 0, 0, 0, 0, 0, 0, 0, 0, 0, 0, 0, 0, 0, 0, 0, 0, 0])
_uv = me_plane.uv_layers.new(name='UVMap')
_uv.uv.foreach_set('vector', [0.0, 0.8989, 0.395, 0.5, 0.395, 0.5, 0.0, 0.8989, 0.0, 0.5, 0.0, 0.8989, 0.0, 0.8989, 0.0, 0.5, 0.5877, 0.5, 1.0, 0.9175, 1.0, 0.9175, 0.5877, 0.5, 0.5, 0.0, 0.09828, 0.0, 0.09828, 0.0, 0.5, 0.0, 0.0, 0.0, 0.0, 0.0, 0.0, 0.0, 0.0, 0.0, 1.0, 0.9175, 1.0, 0.5, 1.0, 0.5, 1.0, 0.9175, 0.0, 0.0, 0.0, 0.0, 0.0, 0.0, 0.0, 0.0, 0.5, 0.0, 0.9075, 0.0, 0.5, 0.4082, 0.395, 0.5, 0.0, 0.08481, 0.0, 0.08481, 0.395, 0.5, 0.0, 0.0, 0.0, 0.0, 0.0, 0.0, 0.0, 0.0, 0.8998, 1.0, 0.5, 0.6052, 0.5, 0.6052, 0.8998, 1.0, 0.0, 0.5, 0.395, 0.5, 0.0, 0.8989, 0.0, 1.0, 0.0, 0.5, 0.0, 0.5, 0.0, 0.8989, 0.0, 1.0, 0.5, 0.4082, 0.9075, 0.0, 0.9075, 0.0, 0.5, 0.4082, 0.0, 0.0, 0.0, 0.0, 0.0, 0.0, 0.0, 0.0, 0.0, 0.08481, 0.0, 0.5, 0.0, 0.5, 0.0, 0.08481, 0.5, 0.6052, 0.09442, 1.0, 0.09442, 1.0, 0.5, 0.6052, 0.9075, 0.0, 0.5, 0.0, 0.5, 0.0, 0.9075, 0.0, 0.5877, 0.5, 1.0, 0.09968, 1.0, 0.5, 0.5, 0.4082, 0.09828, 0.0, 0.5, 0.0, 0.0, 0.08481, 0.395, 0.5, 0.0, 0.5, 0.0, 0.0, 0.0, 0.0, 0.0, 0.0, 0.0, 0.0, 0.09442, 1.0, 0.5, 0.6052, 0.5, 1.0, 0.5, 0.6052, 0.8998, 1.0, 0.5, 1.0, 1.0, 0.9175, 0.5877, 0.5, 1.0, 0.5, 0.5, 0.5, 0.5877, 0.5, 1.0, 0.9175, 1.0, 1.0, 1.0, 0.5, 1.0, 1.0, 1.0, 1.0, 1.0, 0.9175, 1.0, 0.5, 0.0, 0.5, 0.0, 0.0, 0.0, 0.0, 0.0, 0.08481, 0.0, 0.5, 0.5, 1.0, 0.0, 1.0, 0.0, 1.0, 0.09442, 1.0, 0.5, 1.0, 0.5, 0.0, 1.0, 0.0, 1.0, 0.0, 0.9075, 0.0, 0.5, 0.0, 1.0, 0.0, 1.0, 0.5, 1.0, 0.5, 1.0, 0.09968, 1.0, 0.0, 0.0, 0.0, 0.09828, 0.0, 0.5, 0.4082, 0.5, 0.5, 0.0, 0.0, 0.5, 0.0, 0.5, 0.0, 0.09828, 0.0, 0.0, 0.0, 1.0, 1.0, 0.5, 1.0, 0.5, 1.0, 0.8998, 1.0, 1.0, 1.0, 1.0, 1.0, 0.8998, 1.0, 0.5, 0.6052, 0.5, 0.5, 0.5, 0.5, 1.0, 0.0, 1.0, 0.09968, 0.5877, 0.5, 0.5, 0.5, 0.395, 0.5, 0.0, 0.08481, 0.0, 0.0, 0.0, 1.0, 0.5, 0.5, 0.5, 0.6052, 0.09442, 1.0, 0.5, 0.4082, 0.9075, 0.0, 1.0, 0.0, 0.5, 0.5, 0.0, 0.8989, 0.395, 0.5, 0.5, 0.5, 0.0, 1.0, 0.5, 1.0, 0.8998, 1.0, 0.8998, 1.0, 0.5, 1.0, 1.0, 0.09968, 0.5877, 0.5, 0.5877, 0.5, 1.0, 0.09968, 0.0, 0.0, 0.0, 0.0, 0.0, 0.0, 0.0, 0.0, 1.0, 0.5, 1.0, 0.09968, 1.0, 0.09968, 1.0, 0.5, 0.09442, 1.0, 0.5, 1.0, 0.5, 1.0, 0.09442, 1.0, 0.0, 0.0, 0.0, 0.0, 0.0, 0.0, 0.0, 0.0, 0.09828, 0.0, 0.5, 0.4082, 0.5, 0.4082, 0.09828, 0.0, 0.0, 0.0, 0.0, 0.0, 0.0, 0.0, 0.0, 0.0, 0.0, 0.0, 0.0, 0.0, 0.0, 0.0, 0.0, 0.0, 0.0, 0.0, 0.0, 0.0, 0.0, 0.0, 0.0, 0.0, 0.0, 0.0, 0.0, 0.0, 0.0, 0.0, 0.0, 0.0, 0.0, 0.0, 0.0, 0.0, 0.0, 0.0, 0.0, 0.0, 0.0, 0.0, 0.0, 0.0, 0.0, 0.0, 0.0, 0.0, 0.0, 0.0, 0.0, 0.0, 0.0, 0.0, 0.0, 0.0, 0.0, 0.0, 0.0, 0.0, 0.0, 0.0, 0.0, 0.0, 0.0, 0.0, 0.0, 0.0, 0.0, 0.0, 0.0, 0.0, 0.0, 0.0, 0.0, 0.0, 0.0, 0.0, 0.0, 0.0, 0.0, 0.0, 0.0, 0.0, 0.0, 0.0, 0.0, 0.0])
me_plane.materials.append(mat_material)
me_plane.materials.append(mat_material_001)
me_plane.update()
me_cube_006 = bpy.data.meshes.new('Cube.006')
me_cube_006.from_pydata([(0.4261, -2.122, -1.021), (0.4261, -2.122, 1.335), (-1.695, 0.0, -1.0), (-1.695, 0.0, 1.335), (0.8123, -1.735, -1.021), (0.6233, -1.924, 1.335), (-1.402, -0.2935, -1.021), (-1.402, -0.2935, 1.335), (-0.9721, 0.0, 1.335), (-0.6235, 0.0, -1.021), (0.4261, -2.122, -0.2353), (0.4261, -2.122, 0.5501), (-1.695, 0.0, 0.5569), (-1.695, 0.0, -0.2215), (0.6233, -1.924, 0.5501), (0.8123, -1.735, -0.2353), (-1.402, -0.2935, 0.5501), (-1.402, -0.2935, -0.2353), (-0.9721, 0.0, 0.5501), (-0.6235, 0.0, -0.2353), (-1.092, -0.6035, -1.021), (-0.9757, -0.3264, 1.335), (-0.6241, -0.2944, -1.021), (-1.092, -0.6035, 1.335), (-0.9757, -0.3264, 0.5501), (-0.6241, -0.2944, -0.2353), (-1.092, -0.6035, -0.2353), (-1.092, -0.6035, 0.5501), (-1.695, 0.0, -0.3772), (-1.695, 0.0, -0.5329), (-1.695, 0.0, -0.6886), (-1.695, 0.0, -0.8443), (0.8123, -1.735, -0.3924), (0.8123, -1.735, -0.5494), (0.8123, -1.735, -0.7065), (0.8123, -1.735, -0.8636), (-1.402, -0.2935, -0.3924), (-1.402, -0.2935, -0.5494), (-1.402, -0.2935, -0.7065), (-1.402, -0.2935, -0.8636), (-0.6235, 0.0, -0.3924), (-0.6235, 0.0, -0.5494), (-0.6235, 0.0, -0.7065), (-0.6235, 0.0, -0.8636), (0.4261, -2.122, -0.8636), (0.4261, -2.122, -0.7065), (0.4261, -2.122, -0.5494), (0.4261, -2.122, -0.3924), (-1.092, -0.6035, -0.3924), (-1.092, -0.6035, -0.5494), (-1.092, -0.6035, -0.7065), (-1.092, -0.6035, -0.8636), (-0.6241, -0.2944, -0.8636), (-0.6241, -0.2944, -0.7065), (-0.6241, -0.2944, -0.5494), (-0.6241, -0.2944, -0.3924), (0.5944, -1.953, 1.335), (0.7558, -1.792, -1.021), (-0.7374, -0.04291, -1.021), (-1.035, -0.04291, 1.335), (0.7558, -1.792, -0.2353), (0.5944, -1.953, 0.5501), (-0.6925, -0.3396, -1.021), (-0.9927, -0.3669, 1.335), (0.7558, -1.792, -0.8636), (0.7558, -1.792, -0.7065), (0.7558, -1.792, -0.543), (0.7558, -1.792, -0.3924), (-0.7098, -0.3262, -0.543), (-0.7098, -0.3262, -0.3924), (-0.697, 0.0, -0.5349), (-0.697, 0.0, -0.3924), (-0.7044, -0.3316, -0.8636), (-0.7044, -0.3316, -0.7065), (-0.6955, 0.0, -0.8636), (-0.6955, 0.0, -0.7065), (-0.9086, -0.3935, 1.273), (0.5562, -1.857, 1.273), (0.5562, -1.857, 0.6128), (-0.9086, -0.3935, 0.6128), (-0.8927, -0.4937, 1.246), (0.4559, -1.842, 1.246), (0.4559, -1.842, 0.639), (-0.8927, -0.4937, 0.639)], [], [(16, 7, 3, 12), (61, 56, 1, 11), (63, 23, 1, 56), (62, 22, 4, 57), (2, 9, 58, 6), (27, 23, 7, 16), (8, 3, 7, 59), (52, 22, 9, 43), (21, 24, 18, 8), (24, 25, 19, 18), (48, 26, 17, 36), (26, 27, 16, 17), (67, 60, 10, 47), (60, 61, 11, 10), (36, 17, 13, 28), (17, 16, 12, 13), (10, 11, 27, 26), (47, 10, 26, 48), (14, 15, 25, 24), (5, 14, 78, 77), (35, 4, 22, 52), (11, 1, 23, 27), (58, 9, 22, 62), (59, 7, 23, 63), (15, 32, 55, 25), (33, 34, 53, 54), (0, 44, 51, 20), (44, 45, 50, 51), (45, 46, 49, 50), (46, 47, 48, 49), (6, 39, 31, 2), (39, 38, 30, 31), (38, 37, 29, 30), (37, 36, 28, 29), (57, 64, 44, 0), (64, 65, 45, 44), (65, 66, 46, 45), (66, 67, 47, 46), (20, 51, 39, 6), (51, 50, 38, 39), (50, 49, 37, 38), (49, 48, 36, 37), (25, 55, 40, 19), (67, 66, 68, 69), (54, 53, 42, 41), (69, 68, 70, 71), (34, 33, 66, 65), (4, 35, 64, 57), (8, 59, 63, 21), (6, 58, 62, 20), (15, 14, 61, 60), (32, 15, 60, 67), (20, 62, 57, 0), (21, 63, 56, 5), (14, 5, 56, 61), (64, 65, 73, 72), (72, 73, 75, 74), (68, 66, 33, 54), (70, 68, 54, 41), (69, 55, 32, 67), (71, 40, 55, 69), (35, 52, 72, 64), (52, 43, 74, 72), (79, 76, 80, 83), (21, 5, 77, 76), (14, 24, 79, 78), (24, 21, 76, 79), (81, 82, 83, 80), (77, 78, 82, 81), (78, 79, 83, 82), (76, 77, 81, 80)])
_uv = me_cube_006.uv_layers.new(name='UVMap')
_uv.uv.foreach_set('vector', [0.5417, 0.125, 0.625, 0.125, 0.625, 0.25, 0.5417, 0.25, 0.5417, 0.8933, 0.625, 0.8933, 0.625, 1.0, 0.5417, 1.0, 0.7683, 0.6462, 0.875, 0.6462, 0.875, 0.75, 0.7683, 0.75, 0.2317, 0.6462, 0.25, 0.6462, 0.25, 0.75, 0.2317, 0.75, 0.125, 0.5, 0.25, 0.625, 0.2317, 0.625, 0.125, 0.625, 0.5417, 0.1038, 0.625, 0.1038, 0.625, 0.125, 0.5417, 0.125, 0.75, 0.625, 0.875, 0.5, 0.875, 0.625, 0.7683, 0.625, 0.3017, 0.6674, 0.2712, 0.6674, 0.25, 0.625, 0.2833, 0.625, 0.7288, 0.6674, 0.5763, 0.6674, 0.5833, 0.625, 0.75, 0.625, 0.5763, 0.6674, 0.4237, 0.6674, 0.4167, 0.625, 0.5833, 0.625, 0.4417, 0.1038, 0.4583, 0.1038, 0.4583, 0.125, 0.4417, 0.125, 0.4583, 0.1038, 0.5417, 0.1038, 0.5417, 0.125, 0.4583, 0.125, 0.4417, 0.8933, 0.4583, 0.8933, 0.4583, 1.0, 0.4417, 1.0, 0.4583, 0.8933, 0.5417, 0.8933, 0.5417, 1.0, 0.4583, 1.0, 0.4417, 0.125, 0.4583, 0.125, 0.4583, 0.25, 0.4417, 0.25, 0.4583, 0.125, 0.5417, 0.125, 0.5417, 0.25, 0.4583, 0.25, 0.4583, 0.0, 0.5417, 0.0, 0.5417, 0.1038, 0.4583, 0.1038, 0.4417, 0.0, 0.4583, 0.0, 0.4583, 0.1038, 0.4417, 0.1038, 0.5417, 0.875, 0.4583, 0.875, 0.4237, 0.6674, 0.5763, 0.6674, 0.625, 0.875, 0.5417, 0.875, 0.5417, 0.875, 0.625, 0.875, 0.3917, 0.875, 0.375, 0.875, 0.2712, 0.6674, 0.3017, 0.6674, 0.5417, 0.0, 0.625, 0.0, 0.625, 0.1038, 0.5417, 0.1038, 0.2317, 0.625, 0.25, 0.625, 0.25, 0.6462, 0.2317, 0.6462, 0.7683, 0.625, 0.875, 0.625, 0.875, 0.6462, 0.7683, 0.6462, 0.4583, 0.875, 0.4417, 0.875, 0.3932, 0.6674, 0.4237, 0.6674, 0.425, 0.875, 0.4083, 0.875, 0.3322, 0.6674, 0.3627, 0.6674, 0.375, 0.0, 0.3917, 0.0, 0.3917, 0.1038, 0.375, 0.1038, 0.3917, 0.0, 0.4083, 0.0, 0.4083, 0.1038, 0.3917, 0.1038, 0.4083, 0.0, 0.425, 0.0, 0.425, 0.1038, 0.4083, 0.1038, 0.425, 0.0, 0.4417, 0.0, 0.4417, 0.1038, 0.425, 0.1038, 0.375, 0.125, 0.3917, 0.125, 0.3917, 0.25, 0.375, 0.25, 0.3917, 0.125, 0.4083, 0.125, 0.4083, 0.25, 0.3917, 0.25, 0.4083, 0.125, 0.425, 0.125, 0.425, 0.25, 0.4083, 0.25, 0.425, 0.125, 0.4417, 0.125, 0.4417, 0.25, 0.425, 0.25, 0.375, 0.8933, 0.3917, 0.8933, 0.3917, 1.0, 0.375, 1.0, 0.3917, 0.8933, 0.4083, 0.8933, 0.4083, 1.0, 0.3917, 1.0, 0.4083, 0.8933, 0.425, 0.8933, 0.425, 1.0, 0.4083, 1.0, 0.425, 0.8933, 0.4417, 0.8933, 0.4417, 1.0, 0.425, 1.0, 0.375, 0.1038, 0.3917, 0.1038, 0.3917, 0.125, 0.375, 0.125, 0.3917, 0.1038, 0.4083, 0.1038, 0.4083, 0.125, 0.3917, 0.125, 0.4083, 0.1038, 0.425, 0.1038, 0.425, 0.125, 0.4083, 0.125, 0.425, 0.1038, 0.4417, 0.1038, 0.4417, 0.125, 0.425, 0.125, 0.4237, 0.6674, 0.3932, 0.6674, 0.3833, 0.625, 0.4167, 0.625, 0.4417, 0.8933, 0.425, 0.8933, 0.425, 0.8933, 0.4417, 0.8933, 0.3627, 0.6674, 0.3322, 0.6674, 0.3167, 0.625, 0.35, 0.625, 0.4417, 0.8933, 0.425, 0.8933, 0.425, 0.8933, 0.4417, 0.8933, 0.4083, 0.875, 0.425, 0.875, 0.425, 0.8933, 0.4083, 0.8933, 0.375, 0.875, 0.3917, 0.875, 0.3917, 0.8933, 0.375, 0.8933, 0.75, 0.625, 0.7683, 0.625, 0.7683, 0.6462, 0.75, 0.6462, 0.125, 0.625, 0.2317, 0.625, 0.2317, 0.6462, 0.125, 0.6462, 0.4583, 0.875, 0.5417, 0.875, 0.5417, 0.8933, 0.4583, 0.8933, 0.4417, 0.875, 0.4583, 0.875, 0.4583, 0.8933, 0.4417, 0.8933, 0.125, 0.6462, 0.2317, 0.6462, 0.2317, 0.75, 0.125, 0.75, 0.75, 0.6462, 0.7683, 0.6462, 0.7683, 0.75, 0.75, 0.75, 0.5417, 0.875, 0.625, 0.875, 0.625, 0.8933, 0.5417, 0.8933, 0.3917, 0.8933, 0.4083, 0.8933, 0.4083, 0.8933, 0.3917, 0.8933, 0.3917, 0.8933, 0.4083, 0.8933, 0.4083, 0.8933, 0.3917, 0.8933, 0.425, 0.8933, 0.425, 0.8933, 0.425, 0.875, 0.3627, 0.6674, 0.425, 0.8933, 0.425, 0.8933, 0.3627, 0.6674, 0.35, 0.625, 0.4417, 0.8933, 0.3932, 0.6674, 0.4417, 0.875, 0.4417, 0.8933, 0.4417, 0.8933, 0.3833, 0.625, 0.3932, 0.6674, 0.4417, 0.8933, 0.3917, 0.875, 0.3017, 0.6674, 0.3917, 0.8933, 0.3917, 0.8933, 0.3017, 0.6674, 0.2833, 0.625, 0.3917, 0.8933, 0.3917, 0.8933, 0.5763, 0.6674, 0.7288, 0.6674, 0.7288, 0.6674, 0.5763, 0.6674, 0.75, 0.6462, 0.75, 0.75, 0.75, 0.75, 0.75, 0.6462, 0.5417, 0.875, 0.5763, 0.6674, 0.5763, 0.6674, 0.5417, 0.875, 0.5763, 0.6674, 0.7288, 0.6674, 0.7288, 0.6674, 0.5763, 0.6674, 0.625, 0.875, 0.5417, 0.875, 0.5763, 0.6674, 0.7288, 0.6674, 0.625, 0.875, 0.5417, 0.875, 0.5417, 0.875, 0.625, 0.875, 0.5417, 0.875, 0.5763, 0.6674, 0.5763, 0.6674, 0.5417, 0.875, 0.75, 0.6462, 0.75, 0.75, 0.75, 0.75, 0.75, 0.6462])
me_cube_006.materials.append(mat_material)
me_cube_006.update()
me_cube_008 = bpy.data.meshes.new('Cube.008')
me_cube_008.from_pydata([(0.4261, -2.122, -1.021), (0.4261, -2.122, 1.335), (-1.695, 0.0, -1.0), (-1.695, 0.0, 1.335), (0.8123, -1.735, -1.021), (0.6233, -1.924, 1.335), (-1.402, -0.2935, -1.021), (-1.402, -0.2935, 1.335), (-1.302, 0.0, 1.335), (-0.9175, 0.0, -1.021), (0.4261, -2.122, -0.2353), (0.4261, -2.122, 0.5501), (-1.695, 0.0, 0.5569), (-1.695, 0.0, -0.2215), (0.6233, -1.924, 0.5501), (0.8123, -1.735, -0.2353), (-1.402, -0.2935, 0.5501), (-1.402, -0.2935, -0.2353), (-1.302, 0.0, 0.5501), (-0.9175, 0.0, -0.2353)], [], [(16, 7, 3, 12), (14, 5, 1, 11), (8, 7, 1, 5), (6, 9, 4, 0), (2, 9, 6), (11, 1, 7, 16), (8, 3, 7), (15, 4, 9, 19), (5, 14, 18, 8), (14, 15, 19, 18), (0, 10, 17, 6), (10, 11, 16, 17), (4, 15, 10, 0), (15, 14, 11, 10), (6, 17, 13, 2), (17, 16, 12, 13)])
_uv = me_cube_008.uv_layers.new(name='UVMap')
_uv.uv.foreach_set('vector', [0.5417, 0.125, 0.625, 0.125, 0.625, 0.25, 0.5417, 0.25, 0.5417, 0.875, 0.625, 0.875, 0.625, 1.0, 0.5417, 1.0, 0.75, 0.625, 0.875, 0.625, 0.875, 0.75, 0.75, 0.75, 0.125, 0.625, 0.25, 0.625, 0.25, 0.75, 0.125, 0.75, 0.125, 0.5, 0.25, 0.625, 0.125, 0.625, 0.5417, 0.0, 0.625, 0.0, 0.625, 0.125, 0.5417, 0.125, 0.75, 0.625, 0.875, 0.5, 0.875, 0.625, 0.4583, 0.875, 0.375, 0.875, 0.25, 0.625, 0.4167, 0.625, 0.625, 0.875, 0.5417, 0.875, 0.5833, 0.625, 0.75, 0.625, 0.5417, 0.875, 0.4583, 0.875, 0.4167, 0.625, 0.5833, 0.625, 0.375, 0.0, 0.4583, 0.0, 0.4583, 0.125, 0.375, 0.125, 0.4583, 0.0, 0.5417, 0.0, 0.5417, 0.125, 0.4583, 0.125, 0.375, 0.875, 0.4583, 0.875, 0.4583, 1.0, 0.375, 1.0, 0.4583, 0.875, 0.5417, 0.875, 0.5417, 1.0, 0.4583, 1.0, 0.375, 0.125, 0.4583, 0.125, 0.4583, 0.25, 0.375, 0.25, 0.4583, 0.125, 0.5417, 0.125, 0.5417, 0.25, 0.4583, 0.25])
me_cube_008.materials.append(mat_material)
me_cube_008.update()
me_cube_009 = bpy.data.meshes.new('Cube.009')
me_cube_009.from_pydata([(0.4261, -2.122, -1.021), (0.4261, -2.122, 1.335), (-1.695, 0.0, -1.0), (-1.695, 0.0, 1.335), (0.8123, -1.735, -1.021), (0.6233, -1.924, 1.335), (-1.402, -0.2935, -1.021), (-1.402, -0.2935, 1.335), (-0.9721, 0.0, 1.335), (-0.6235, 0.0, -1.021), (0.4261, -2.122, -0.2353), (0.4261, -2.122, 0.5501), (-1.695, 0.0, 0.5569), (-1.695, 0.0, -0.2215), (0.6233, -1.924, 0.5501), (0.8123, -1.735, -0.2353), (-1.402, -0.2935, 0.5501), (-1.402, -0.2935, -0.2353), (-0.9721, 0.0, 0.5501), (-0.6235, 0.0, -0.2353), (-1.092, -0.6035, -1.021), (-0.9757, -0.3264, 1.335), (-0.6241, -0.2944, -1.021), (-1.092, -0.6035, 1.335), (-0.9757, -0.3264, 0.5501), (-0.6241, -0.2944, -0.2353), (-1.092, -0.6035, -0.2353), (-1.092, -0.6035, 0.5501), (-1.695, 0.0, -0.3772), (-1.695, 0.0, -0.5329), (-1.695, 0.0, -0.6886), (-1.695, 0.0, -0.8443), (0.8123, -1.735, -0.3924), (0.8123, -1.735, -0.5494), (0.8123, -1.735, -0.7065), (0.8123, -1.735, -0.8636), (-1.402, -0.2935, -0.3924), (-1.402, -0.2935, -0.5494), (-1.402, -0.2935, -0.7065), (-1.402, -0.2935, -0.8636), (-0.6235, 0.0, -0.3924), (-0.6235, 0.0, -0.5494), (-0.6235, 0.0, -0.7065), (-0.6235, 0.0, -0.8636), (0.4261, -2.122, -0.8636), (0.4261, -2.122, -0.7065), (0.4261, -2.122, -0.5494), (0.4261, -2.122, -0.3924), (-1.092, -0.6035, -0.3924), (-1.092, -0.6035, -0.5494), (-1.092, -0.6035, -0.7065), (-1.092, -0.6035, -0.8636), (-0.6241, -0.2944, -0.8636), (-0.6241, -0.2944, -0.7065), (-0.6241, -0.2944, -0.5494), (-0.6241, -0.2944, -0.3924), (0.5944, -1.953, 1.335), (0.7558, -1.792, -1.021), (-0.7374, -0.04291, -1.021), (-1.035, -0.04291, 1.335), (0.7558, -1.792, -0.2353), (0.5944, -1.953, 0.5501), (-0.6925, -0.3396, -1.021), (-0.9927, -0.3669, 1.335), (0.7558, -1.792, -0.8636), (0.7558, -1.792, -0.7065), (0.7558, -1.792, -0.543), (0.7558, -1.792, -0.3924), (-0.7098, -0.3262, -0.543), (-0.7098, -0.3262, -0.3924), (-0.697, 0.0, -0.5349), (-0.697, 0.0, -0.3924), (0.7833, -1.833, -0.8417), (0.7833, -1.833, -0.6846), (-0.7044, -0.3316, -0.8636), (-0.7044, -0.3316, -0.7065), (-0.6955, 0.0, -0.8636), (-0.6955, 0.0, -0.7065)], [], [(16, 7, 3, 12), (61, 56, 1, 11), (63, 23, 1, 56), (62, 22, 4, 57), (2, 9, 58, 6), (27, 23, 7, 16), (8, 3, 7, 59), (52, 22, 9, 43), (21, 24, 18, 8), (24, 25, 19, 18), (48, 26, 17, 36), (26, 27, 16, 17), (67, 60, 10, 47), (60, 61, 11, 10), (36, 17, 13, 28), (17, 16, 12, 13), (10, 11, 27, 26), (47, 10, 26, 48), (14, 15, 25, 24), (5, 14, 24, 21), (35, 4, 22, 52), (11, 1, 23, 27), (58, 9, 22, 62), (59, 7, 23, 63), (15, 32, 55, 25), (33, 34, 53, 54), (0, 44, 51, 20), (44, 45, 50, 51), (45, 46, 49, 50), (46, 47, 48, 49), (6, 39, 31, 2), (39, 38, 30, 31), (38, 37, 29, 30), (37, 36, 28, 29), (57, 64, 44, 0), (64, 65, 45, 44), (65, 66, 46, 45), (66, 67, 47, 46), (20, 51, 39, 6), (51, 50, 38, 39), (50, 49, 37, 38), (49, 48, 36, 37), (25, 55, 40, 19), (67, 66, 68, 69), (54, 53, 42, 41), (69, 68, 70, 71), (34, 33, 66, 65), (65, 64, 72, 73), (4, 35, 64, 57), (8, 59, 63, 21), (6, 58, 62, 20), (15, 14, 61, 60), (32, 15, 60, 67), (20, 62, 57, 0), (21, 63, 56, 5), (14, 5, 56, 61), (64, 65, 75, 74), (74, 75, 77, 76), (68, 66, 33, 54), (70, 68, 54, 41), (69, 55, 32, 67), (71, 40, 55, 69), (35, 52, 74, 64), (52, 43, 76, 74)])
_uv = me_cube_009.uv_layers.new(name='UVMap')
_uv.uv.foreach_set('vector', [0.5417, 0.125, 0.625, 0.125, 0.625, 0.25, 0.5417, 0.25, 0.5417, 0.8933, 0.625, 0.8933, 0.625, 1.0, 0.5417, 1.0, 0.7683, 0.6462, 0.875, 0.6462, 0.875, 0.75, 0.7683, 0.75, 0.2317, 0.6462, 0.25, 0.6462, 0.25, 0.75, 0.2317, 0.75, 0.125, 0.5, 0.25, 0.625, 0.2317, 0.625, 0.125, 0.625, 0.5417, 0.1038, 0.625, 0.1038, 0.625, 0.125, 0.5417, 0.125, 0.75, 0.625, 0.875, 0.5, 0.875, 0.625, 0.7683, 0.625, 0.3017, 0.6674, 0.2712, 0.6674, 0.25, 0.625, 0.2833, 0.625, 0.7288, 0.6674, 0.5763, 0.6674, 0.5833, 0.625, 0.75, 0.625, 0.5763, 0.6674, 0.4237, 0.6674, 0.4167, 0.625, 0.5833, 0.625, 0.4417, 0.1038, 0.4583, 0.1038, 0.4583, 0.125, 0.4417, 0.125, 0.4583, 0.1038, 0.5417, 0.1038, 0.5417, 0.125, 0.4583, 0.125, 0.4417, 0.8933, 0.4583, 0.8933, 0.4583, 1.0, 0.4417, 1.0, 0.4583, 0.8933, 0.5417, 0.8933, 0.5417, 1.0, 0.4583, 1.0, 0.4417, 0.125, 0.4583, 0.125, 0.4583, 0.25, 0.4417, 0.25, 0.4583, 0.125, 0.5417, 0.125, 0.5417, 0.25, 0.4583, 0.25, 0.4583, 0.0, 0.5417, 0.0, 0.5417, 0.1038, 0.4583, 0.1038, 0.4417, 0.0, 0.4583, 0.0, 0.4583, 0.1038, 0.4417, 0.1038, 0.5417, 0.875, 0.4583, 0.875, 0.4237, 0.6674, 0.5763, 0.6674, 0.625, 0.875, 0.5417, 0.875, 0.5763, 0.6674, 0.7288, 0.6674, 0.3917, 0.875, 0.375, 0.875, 0.2712, 0.6674, 0.3017, 0.6674, 0.5417, 0.0, 0.625, 0.0, 0.625, 0.1038, 0.5417, 0.1038, 0.2317, 0.625, 0.25, 0.625, 0.25, 0.6462, 0.2317, 0.6462, 0.7683, 0.625, 0.875, 0.625, 0.875, 0.6462, 0.7683, 0.6462, 0.4583, 0.875, 0.4417, 0.875, 0.3932, 0.6674, 0.4237, 0.6674, 0.425, 0.875, 0.4083, 0.875, 0.3322, 0.6674, 0.3627, 0.6674, 0.375, 0.0, 0.3917, 0.0, 0.3917, 0.1038, 0.375, 0.1038, 0.3917, 0.0, 0.4083, 0.0, 0.4083, 0.1038, 0.3917, 0.1038, 0.4083, 0.0, 0.425, 0.0, 0.425, 0.1038, 0.4083, 0.1038, 0.425, 0.0, 0.4417, 0.0, 0.4417, 0.1038, 0.425, 0.1038, 0.375, 0.125, 0.3917, 0.125, 0.3917, 0.25, 0.375, 0.25, 0.3917, 0.125, 0.4083, 0.125, 0.4083, 0.25, 0.3917, 0.25, 0.4083, 0.125, 0.425, 0.125, 0.425, 0.25, 0.4083, 0.25, 0.425, 0.125, 0.4417, 0.125, 0.4417, 0.25, 0.425, 0.25, 0.375, 0.8933, 0.3917, 0.8933, 0.3917, 1.0, 0.375, 1.0, 0.3917, 0.8933, 0.4083, 0.8933, 0.4083, 1.0, 0.3917, 1.0, 0.4083, 0.8933, 0.425, 0.8933, 0.425, 1.0, 0.4083, 1.0, 0.425, 0.8933, 0.4417, 0.8933, 0.4417, 1.0, 0.425, 1.0, 0.375, 0.1038, 0.3917, 0.1038, 0.3917, 0.125, 0.375, 0.125, 0.3917, 0.1038, 0.4083, 0.1038, 0.4083, 0.125, 0.3917, 0.125, 0.4083, 0.1038, 0.425, 0.1038, 0.425, 0.125, 0.4083, 0.125, 0.425, 0.1038, 0.4417, 0.1038, 0.4417, 0.125, 0.425, 0.125, 0.4237, 0.6674, 0.3932, 0.6674, 0.3833, 0.625, 0.4167, 0.625, 0.4417, 0.8933, 0.425, 0.8933, 0.425, 0.8933, 0.4417, 0.8933, 0.3627, 0.6674, 0.3322, 0.6674, 0.3167, 0.625, 0.35, 0.625, 0.4417, 0.8933, 0.425, 0.8933, 0.425, 0.8933, 0.4417, 0.8933, 0.4083, 0.875, 0.425, 0.875, 0.425, 0.8933, 0.4083, 0.8933, 0.4083, 0.8933, 0.3917, 0.8933, 0.3917, 0.8933, 0.4083, 0.8933, 0.375, 0.875, 0.3917, 0.875, 0.3917, 0.8933, 0.375, 0.8933, 0.75, 0.625, 0.7683, 0.625, 0.7683, 0.6462, 0.75, 0.6462, 0.125, 0.625, 0.2317, 0.625, 0.2317, 0.6462, 0.125, 0.6462, 0.4583, 0.875, 0.5417, 0.875, 0.5417, 0.8933, 0.4583, 0.8933, 0.4417, 0.875, 0.4583, 0.875, 0.4583, 0.8933, 0.4417, 0.8933, 0.125, 0.6462, 0.2317, 0.6462, 0.2317, 0.75, 0.125, 0.75, 0.75, 0.6462, 0.7683, 0.6462, 0.7683, 0.75, 0.75, 0.75, 0.5417, 0.875, 0.625, 0.875, 0.625, 0.8933, 0.5417, 0.8933, 0.3917, 0.8933, 0.4083, 0.8933, 0.4083, 0.8933, 0.3917, 0.8933, 0.3917, 0.8933, 0.4083, 0.8933, 0.4083, 0.8933, 0.3917, 0.8933, 0.425, 0.8933, 0.425, 0.8933, 0.425, 0.875, 0.3627, 0.6674, 0.425, 0.8933, 0.425, 0.8933, 0.3627, 0.6674, 0.35, 0.625, 0.4417, 0.8933, 0.3932, 0.6674, 0.4417, 0.875, 0.4417, 0.8933, 0.4417, 0.8933, 0.3833, 0.625, 0.3932, 0.6674, 0.4417, 0.8933, 0.3917, 0.875, 0.3017, 0.6674, 0.3917, 0.8933, 0.3917, 0.8933, 0.3017, 0.6674, 0.2833, 0.625, 0.3917, 0.8933, 0.3917, 0.8933])
me_cube_009.materials.append(mat_material)
me_cube_009.update()
me_cube_001 = bpy.data.meshes.new('Cube.001')
me_cube_001.from_pydata([(-1.5, 0.9686, 0.1479), (-1.5, 1.237, 2.505), (-1.5, 1.495, 0.1479), (-1.5, 1.495, 2.505), (-1.5, 0.9686, 0.9335), (-1.5, 1.237, 1.719), (-1.5, 1.495, 1.719), (-1.5, 1.495, 0.9335), (-1.5, 1.495, 0.7764), (-1.5, 1.495, 0.6193), (-1.5, 1.495, 0.4621), (-1.5, 1.495, 0.305), (-1.5, 0.9686, 0.305), (-1.5, 0.9686, 0.4621), (-1.5, 0.9686, 0.6193), (-1.5, 0.9686, 0.7764), (-1.5, 1.495, 0.7715), (-1.5, 1.048, 0.7715), (-1.5, 1.495, 0.624), (-1.5, 1.048, 0.624), (-1.5, 1.495, 0.6144), (-1.5, 0.9686, 0.6144), (-1.5, 1.495, 0.4621), (-1.5, 0.9686, 0.4621), (-1.5, 1.495, 0.4572), (-1.5, 1.048, 0.4572), (-1.5, 1.495, 0.305), (-1.5, 0.9686, 0.305), (-1.5, 1.048, 0.3067), (-1.5, 1.495, 0.3067), (-0.6986, 1.495, 0.1479), (-0.6986, 1.495, 2.505), (-0.6986, 0.9686, 0.1479), (-0.6986, 1.237, 2.505), (-0.6986, 0.9686, 0.9335), (-0.6986, 1.237, 1.719), (-0.6986, 1.495, 0.9335), (-0.6986, 1.495, 1.719), (-0.6986, 1.495, 0.305), (-0.6986, 1.495, 0.4621), (-0.6986, 1.495, 0.6193), (-0.6986, 1.495, 0.7764), (-0.6986, 0.9686, 0.305), (-0.6986, 0.9686, 0.4621), (-0.6986, 0.9686, 0.6193), (-0.6986, 0.9686, 0.7764), (-0.6986, 1.048, 0.7715), (-0.6986, 1.495, 0.7715), (-0.6986, 1.495, 0.624), (-0.6986, 1.048, 0.624), (-0.6986, 0.9686, 0.6144), (-0.6986, 1.495, 0.6144), (-0.6986, 1.495, 0.4621), (-0.6986, 0.9686, 0.4621), (-0.6986, 1.048, 0.4572), (-0.6986, 1.495, 0.4572), (-0.6986, 1.495, 0.305), (-0.6986, 0.9686, 0.305), (-0.6986, 1.495, 0.3067), (-0.6986, 1.048, 0.3067), (-0.6509, 1.495, 0.1479), (-0.6509, 1.495, 2.505), (-0.6509, 0.9686, 0.1479), (-0.6509, 1.237, 2.505), (-0.6509, 0.9686, 0.9335), (-0.6509, 1.237, 1.719), (-0.6509, 1.495, 0.9335), (-0.6509, 1.495, 1.719), (-0.6509, 1.495, 0.305), (-0.6509, 1.495, 0.4621), (-0.6509, 1.495, 0.6193), (-0.6509, 1.495, 0.7764), (-0.6509, 0.9686, 0.305), (-0.6509, 0.9686, 0.4621), (-0.6509, 0.9686, 0.6193), (-0.6509, 0.9686, 0.7764), (-0.5251, 1.237, 2.505), (-0.6509, 1.495, 0.7715), (-0.6509, 1.495, 0.624), (-0.5251, 0.9686, 0.1479), (-0.6509, 0.9686, 0.6144), (-0.6509, 1.495, 0.6144), (-0.6509, 1.495, 0.4621), (-0.6509, 0.9686, 0.4621), (-0.5251, 1.495, 2.505), (-0.6509, 1.495, 0.4572), (-0.6509, 1.495, 0.305), (-0.6509, 0.9686, 0.305), (-0.6509, 1.495, 0.3067), (-0.5251, 1.495, 0.1479), (-0.5251, 0.9686, 0.9335), (-0.5251, 1.237, 1.719), (-0.5251, 1.495, 0.9335), (-0.5251, 1.495, 1.719), (-0.5251, 1.495, 0.305), (-0.5251, 1.495, 0.4621), (-0.5251, 1.495, 0.6193), (-0.5251, 1.495, 0.7764), (-0.5251, 0.9686, 0.305), (-0.5251, 0.9686, 0.6193), (-0.5251, 0.9686, 0.7764), (-0.5251, 1.495, 0.7715), (-0.5251, 1.495, 0.624), (-0.5251, 0.9686, 0.6144), (-0.5251, 1.495, 0.6144), (-0.5251, 1.495, 0.4621), (-0.5251, 0.9686, 0.4621), (-0.5251, 1.495, 0.4572), (-0.5251, 1.495, 0.305), (-0.5251, 0.9686, 0.305), (-0.5251, 1.495, 0.3067), (-1.5, 1.237, 2.304), (-1.5, 1.495, 2.304), (-0.6986, 1.237, 2.304), (-0.6986, 1.495, 2.304), (-0.6509, 1.237, 2.304), (-0.6509, 1.495, 2.304), (-0.5251, 1.237, 2.304), (-0.5251, 1.495, 2.304), (0.0, 1.495, 2.505), (0.0, 1.237, 2.505), (0.0, 1.237, 2.304), (0.0, 1.495, 2.304)], [], [(111, 1, 3, 112), (113, 33, 1, 111), (31, 3, 1, 33), (45, 34, 4, 15), (34, 35, 5, 4), (15, 4, 7, 8), (4, 5, 6, 7), (0, 12, 11, 2), (25, 13, 10, 24), (21, 14, 9, 20), (17, 15, 8, 16), (32, 42, 12, 0), (54, 43, 13, 25), (50, 44, 14, 21), (46, 45, 15, 17), (49, 46, 17, 19), (19, 17, 16, 18), (14, 19, 18, 9), (44, 49, 19, 14), (53, 50, 21, 23), (23, 21, 20, 22), (13, 23, 22, 10), (43, 53, 23, 13), (59, 54, 25, 28), (28, 25, 24, 29), (12, 27, 26, 11), (42, 57, 27, 12), (27, 28, 29, 26), (57, 59, 28, 27), (26, 29, 58, 56), (11, 26, 56, 38), (29, 24, 55, 58), (10, 22, 52, 39), (22, 20, 51, 52), (9, 18, 48, 40), (18, 16, 47, 48), (16, 8, 41, 47), (20, 9, 40, 51), (24, 10, 39, 55), (2, 11, 38, 30), (7, 6, 37, 36), (8, 7, 36, 41), (2, 30, 32, 0), (112, 3, 31, 114), (36, 37, 67, 66), (50, 53, 83, 80), (41, 36, 66, 71), (49, 44, 74), (35, 34, 64, 65), (40, 48, 78, 70), (34, 45, 75, 64), (48, 47, 77, 78), (31, 33, 63, 61), (46, 49, 74, 75), (59, 57, 87), (32, 30, 60, 62), (45, 46, 75), (56, 58, 88, 86), (113, 35, 65, 115), (44, 50, 80, 74), (57, 42, 72, 87), (114, 31, 61, 116), (43, 54, 83, 73), (38, 56, 86, 68), (42, 32, 62, 72), (58, 55, 85, 88), (47, 41, 71, 77), (54, 59, 87, 83), (51, 40, 70, 81), (53, 43, 73, 83), (55, 39, 69, 85), (39, 52, 82, 69), (30, 38, 68, 60), (52, 51, 81, 82), (78, 77, 101, 102), (62, 60, 89, 79), (85, 69, 95, 107), (115, 65, 91, 117), (60, 68, 94, 89), (75, 74, 99, 100), (116, 61, 84, 118), (69, 82, 105, 95), (66, 67, 93, 92), (74, 80, 103, 99), (82, 81, 104, 105), (71, 66, 92, 97), (86, 88, 110, 108), (83, 87, 109, 106), (80, 83, 106, 103), (65, 64, 90, 91), (87, 72, 98, 109), (72, 62, 79, 98), (64, 75, 100, 90), (68, 86, 108, 94), (77, 71, 97, 101), (70, 78, 102, 96), (61, 63, 76, 84), (88, 85, 107, 110), (81, 70, 96, 104), (117, 118, 122, 121), (94, 108, 110, 107, 95, 105, 104, 96, 102, 101, 97, 92, 93, 118, 117, 91, 90, 100, 99, 103, 106, 109, 98, 79, 89), (67, 116, 118, 93), (63, 115, 117, 76), (37, 114, 116, 67), (33, 113, 115, 63), (6, 112, 114, 37), (35, 113, 111, 5), (5, 111, 112, 6), (76, 117, 121, 120), (84, 76, 120, 119), (118, 84, 119, 122)])
_uv = me_cube_001.uv_layers.new(name='UVMap')
_uv.uv.foreach_set('vector', [0.6037, 0.0, 0.625, 0.0, 0.625, 0.25, 0.6037, 0.25, 0.6037, 0.875, 0.625, 0.875, 0.625, 1.0, 0.6037, 1.0, 0.75, 0.5, 0.875, 0.5, 0.875, 0.75, 0.75, 0.75, 0.4417, 0.875, 0.4583, 0.875, 0.4583, 1.0, 0.4417, 1.0, 0.4583, 0.875, 0.5417, 0.875, 0.5417, 1.0, 0.4583, 1.0, 0.4417, 0.0, 0.4583, 0.0, 0.4583, 0.25, 0.4417, 0.25, 0.4583, 0.0, 0.5417, 0.0, 0.5417, 0.25, 0.4583, 0.25, 0.375, 0.0, 0.3917, 0.0, 0.3917, 0.25, 0.375, 0.25, 0.4078, 0.0, 0.4083, 0.0, 0.4083, 0.25, 0.4078, 0.25, 0.4245, 0.0, 0.425, 0.0, 0.425, 0.25, 0.4245, 0.25, 0.4411, 0.0, 0.4417, 0.0, 0.4417, 0.25, 0.4411, 0.25, 0.375, 0.875, 0.3917, 0.875, 0.3917, 1.0, 0.375, 1.0, 0.4078, 0.875, 0.4083, 0.875, 0.4083, 1.0, 0.4078, 1.0, 0.4245, 0.875, 0.425, 0.875, 0.425, 1.0, 0.4245, 1.0, 0.4411, 0.875, 0.4417, 0.875, 0.4417, 1.0, 0.4411, 1.0, 0.4255, 0.875, 0.4411, 0.875, 0.4411, 1.0, 0.4255, 1.0, 0.4255, 0.0, 0.4411, 0.0, 0.4411, 0.25, 0.4255, 0.25, 0.425, 0.0, 0.4255, 0.0, 0.4255, 0.25, 0.425, 0.25, 0.425, 0.875, 0.4255, 0.875, 0.4255, 1.0, 0.425, 1.0, 0.4083, 0.875, 0.4245, 0.875, 0.4245, 1.0, 0.4083, 1.0, 0.4083, 0.0, 0.4245, 0.0, 0.4245, 0.25, 0.4083, 0.25, 0.4083, 0.0, 0.4083, 0.0, 0.4083, 0.25, 0.4083, 0.25, 0.4083, 0.875, 0.4083, 0.875, 0.4083, 1.0, 0.4083, 1.0, 0.3918, 0.875, 0.4078, 0.875, 0.4078, 1.0, 0.3918, 1.0, 0.3918, 0.0, 0.4078, 0.0, 0.4078, 0.25, 0.3918, 0.25, 0.3917, 0.0, 0.3917, 0.0, 0.3917, 0.25, 0.3917, 0.25, 0.3917, 0.875, 0.3917, 0.875, 0.3917, 1.0, 0.3917, 1.0, 0.3917, 0.0, 0.3918, 0.0, 0.3918, 0.25, 0.3917, 0.25, 0.3917, 0.875, 0.3918, 0.875, 0.3918, 1.0, 0.3917, 1.0, 0.3917, 0.25, 0.3918, 0.25, 0.3918, 0.375, 0.3917, 0.375, 0.3917, 0.25, 0.3917, 0.25, 0.3917, 0.375, 0.3917, 0.375, 0.3918, 0.25, 0.4078, 0.25, 0.4078, 0.375, 0.3918, 0.375, 0.4083, 0.25, 0.4083, 0.25, 0.4083, 0.375, 0.4083, 0.375, 0.4083, 0.25, 0.4245, 0.25, 0.4245, 0.375, 0.4083, 0.375, 0.425, 0.25, 0.4255, 0.25, 0.4255, 0.375, 0.425, 0.375, 0.4255, 0.25, 0.4411, 0.25, 0.4411, 0.375, 0.4255, 0.375, 0.4411, 0.25, 0.4417, 0.25, 0.4417, 0.375, 0.4411, 0.375, 0.4245, 0.25, 0.425, 0.25, 0.425, 0.375, 0.4245, 0.375, 0.4078, 0.25, 0.4083, 0.25, 0.4083, 0.375, 0.4078, 0.375, 0.375, 0.25, 0.3917, 0.25, 0.3917, 0.375, 0.375, 0.375, 0.4583, 0.25, 0.5417, 0.25, 0.5417, 0.375, 0.4583, 0.375, 0.4417, 0.25, 0.4583, 0.25, 0.4583, 0.375, 0.4417, 0.375, 0.125, 0.5, 0.25, 0.5, 0.25, 0.75, 0.125, 0.75, 0.6037, 0.25, 0.625, 0.25, 0.625, 0.375, 0.6037, 0.375, 0.4583, 0.375, 0.5417, 0.375, 0.5417, 0.375, 0.4583, 0.375, 0.4245, 0.875, 0.4083, 0.875, 0.4083, 0.875, 0.4245, 0.875, 0.4417, 0.375, 0.4583, 0.375, 0.4583, 0.375, 0.4417, 0.375, 0.4255, 0.875, 0.425, 0.875, 0.4255, 0.875, 0.5417, 0.875, 0.4583, 0.875, 0.4583, 0.875, 0.5417, 0.875, 0.425, 0.375, 0.4255, 0.375, 0.4255, 0.375, 0.425, 0.375, 0.4583, 0.875, 0.4417, 0.875, 0.4417, 0.875, 0.4583, 0.875, 0.4255, 0.375, 0.4411, 0.375, 0.4411, 0.375, 0.4255, 0.375, 0.75, 0.5, 0.75, 0.75, 0.75, 0.75, 0.75, 0.5, 0.4411, 0.875, 0.4255, 0.875, 0.4255, 0.875, 0.4411, 0.875, 0.3918, 0.875, 0.3917, 0.875, 0.3918, 0.875, 0.25, 0.75, 0.25, 0.5, 0.25, 0.5, 0.25, 0.75, 0.4417, 0.875, 0.4411, 0.875, 0.4417, 0.875, 0.3917, 0.375, 0.3918, 0.375, 0.3918, 0.375, 0.3917, 0.375, 0.6037, 0.875, 0.5417, 0.875, 0.5417, 0.875, 0.6037, 0.875, 0.425, 0.875, 0.4245, 0.875, 0.4245, 0.875, 0.425, 0.875, 0.3917, 0.875, 0.3917, 0.875, 0.3917, 0.875, 0.3917, 0.875, 0.6037, 0.375, 0.625, 0.375, 0.625, 0.375, 0.6037, 0.375, 0.4083, 0.875, 0.4078, 0.875, 0.4078, 0.875, 0.4083, 0.875, 0.3917, 0.375, 0.3917, 0.375, 0.3917, 0.375, 0.3917, 0.375, 0.3917, 0.875, 0.375, 0.875, 0.375, 0.875, 0.3917, 0.875, 0.3918, 0.375, 0.4078, 0.375, 0.4078, 0.375, 0.3918, 0.375, 0.4411, 0.375, 0.4417, 0.375, 0.4417, 0.375, 0.4411, 0.375, 0.4078, 0.875, 0.3918, 0.875, 0.3918, 0.875, 0.4078, 0.875, 0.4245, 0.375, 0.425, 0.375, 0.425, 0.375, 0.4245, 0.375, 0.4083, 0.875, 0.4083, 0.875, 0.4083, 0.875, 0.4083, 0.875, 0.4078, 0.375, 0.4083, 0.375, 0.4083, 0.375, 0.4078, 0.375, 0.4083, 0.375, 0.4083, 0.375, 0.4083, 0.375, 0.4083, 0.375, 0.375, 0.375, 0.3917, 0.375, 0.3917, 0.375, 0.375, 0.375, 0.4083, 0.375, 0.4245, 0.375, 0.4245, 0.375, 0.4083, 0.375, 0.4255, 0.375, 0.4411, 0.375, 0.4411, 0.375, 0.4255, 0.375, 0.25, 0.75, 0.25, 0.5, 0.25, 0.5, 0.25, 0.75, 0.4078, 0.375, 0.4083, 0.375, 0.4083, 0.375, 0.4078, 0.375, 0.6037, 0.875, 0.5417, 0.875, 0.5417, 0.875, 0.6037, 0.875, 0.375, 0.375, 0.3917, 0.375, 0.3917, 0.375, 0.375, 0.375, 0.4411, 0.875, 0.4255, 0.875, 0.4255, 0.875, 0.4411, 0.875, 0.6037, 0.375, 0.625, 0.375, 0.625, 0.375, 0.6037, 0.375, 0.4083, 0.375, 0.4083, 0.375, 0.4083, 0.375, 0.4083, 0.375, 0.4583, 0.375, 0.5417, 0.375, 0.5417, 0.375, 0.4583, 0.375, 0.425, 0.875, 0.4245, 0.875, 0.4245, 0.875, 0.425, 0.875, 0.4083, 0.375, 0.4245, 0.375, 0.4245, 0.375, 0.4083, 0.375, 0.4417, 0.375, 0.4583, 0.375, 0.4583, 0.375, 0.4417, 0.375, 0.3917, 0.375, 0.3918, 0.375, 0.3918, 0.375, 0.3917, 0.375, 0.4078, 0.875, 0.3918, 0.875, 0.3918, 0.875, 0.4078, 0.875, 0.4245, 0.875, 0.4083, 0.875, 0.4083, 0.875, 0.4245, 0.875, 0.5417, 0.875, 0.4583, 0.875, 0.4583, 0.875, 0.5417, 0.875, 0.3917, 0.875, 0.3917, 0.875, 0.3917, 0.875, 0.3917, 0.875, 0.3917, 0.875, 0.375, 0.875, 0.375, 0.875, 0.3917, 0.875, 0.4583, 0.875, 0.4417, 0.875, 0.4417, 0.875, 0.4583, 0.875, 0.3917, 0.375, 0.3917, 0.375, 0.3917, 0.375, 0.3917, 0.375, 0.4411, 0.375, 0.4417, 0.375, 0.4417, 0.375, 0.4411, 0.375, 0.425, 0.375, 0.4255, 0.375, 0.4255, 0.375, 0.425, 0.375, 0.75, 0.5, 0.75, 0.75, 0.75, 0.75, 0.75, 0.5, 0.3918, 0.375, 0.4078, 0.375, 0.4078, 0.375, 0.3918, 0.375, 0.4245, 0.375, 0.425, 0.375, 0.425, 0.375, 0.4245, 0.375, 0.6037, 0.875, 0.6967, 0.468, 0.6967, 0.468, 0.6037, 0.875, 0.3917, 0.375, 0.3917, 0.375, 0.3918, 0.375, 0.4078, 0.375, 0.4083, 0.375, 0.4083, 0.375, 0.4245, 0.375, 0.425, 0.375, 0.4255, 0.375, 0.4411, 0.375, 0.4417, 0.375, 0.4583, 0.375, 0.5417, 0.375, 0.6967, 0.468, 0.6037, 0.875, 0.5417, 0.875, 0.4583, 0.875, 0.4411, 0.875, 0.425, 0.875, 0.4245, 0.875, 0.4078, 0.875, 0.3917, 0.875, 0.3917, 0.875, 0.25, 0.75, 0.375, 0.375, 0.5417, 0.375, 0.6037, 0.375, 0.6037, 0.375, 0.5417, 0.375, 0.625, 0.875, 0.6037, 0.875, 0.6037, 0.875, 0.625, 0.875, 0.5417, 0.375, 0.6037, 0.375, 0.6037, 0.375, 0.5417, 0.375, 0.625, 0.875, 0.6037, 0.875, 0.6037, 0.875, 0.625, 0.875, 0.5417, 0.25, 0.6037, 0.25, 0.6037, 0.375, 0.5417, 0.375, 0.5417, 0.875, 0.6037, 0.875, 0.6037, 1.0, 0.5417, 1.0, 0.5417, 0.0, 0.6037, 0.0, 0.6037, 0.25, 0.5417, 0.25, 0.625, 0.875, 0.6037, 0.875, 0.6037, 0.875, 0.625, 0.875, 0.75, 0.5, 0.75, 0.75, 0.75, 0.75, 0.75, 0.5, 0.6037, 0.375, 0.625, 0.375, 0.625, 0.375, 0.6037, 0.375])
me_cube_001.materials.append(mat_material)
me_cube_001.update()
me_cube = bpy.data.meshes.new('Cube')
me_cube.from_pydata([(-0.5205, -0.1101, -0.92), (-0.5205, -0.1101, 1.258), (0.002267, -0.1101, -0.92), (0.002267, -0.1101, 1.258), (-0.4433, -0.1101, -0.7692), (-0.4433, -0.1101, 1.107), (-0.07338, -0.1101, 1.107), (-0.07338, -0.1101, -0.7692), (-0.3603, -0.07646, -0.5607), (-0.3603, -0.07646, 0.899), (-0.1564, -0.07646, 0.899), (-0.1564, -0.07646, -0.5607), (-0.5205, -0.001561, -0.92), (-0.5205, -0.001561, 1.258), (0.002267, -0.001561, 1.258), (0.002267, -0.001561, -0.92)], [], [(2, 3, 6, 7), (14, 13, 1, 3), (12, 15, 2, 0), (6, 5, 9, 10), (0, 2, 7, 4), (3, 1, 5, 6), (1, 0, 4, 5), (11, 10, 9, 8), (4, 7, 11, 8), (5, 4, 8, 9), (7, 6, 10, 11), (0, 1, 13, 12)])
me_cube.polygons.foreach_set('material_index', [0, 0, 0, 0, 0, 0, 0, 1, 0, 0, 0, 0])
_uv = me_cube.uv_layers.new(name='UVMap')
_uv.uv.foreach_set('vector', [0.0, 0.0, 0.0, 0.0, 0.0, 0.0, 0.0, 0.0, 0.75, 0.625, 0.875, 0.625, 0.875, 0.75, 0.75, 0.75, 0.125, 0.625, 0.25, 0.625, 0.25, 0.75, 0.125, 0.75, 0.75, 0.75, 0.875, 0.75, 0.875, 0.75, 0.75, 0.75, 0.125, 0.75, 0.25, 0.75, 0.25, 0.75, 0.125, 0.75, 0.75, 0.75, 0.875, 0.75, 0.875, 0.75, 0.75, 0.75, 0.625, 0.0, 0.375, 0.0, 0.375, 0.0, 0.625, 0.0, 0.375, 0.875, 0.625, 0.875, 0.625, 1.0, 0.375, 1.0, 0.125, 0.75, 0.25, 0.75, 0.25, 0.75, 0.125, 0.75, 0.625, 0.0, 0.375, 0.0, 0.375, 0.0, 0.625, 0.0, 0.0, 0.0, 0.0, 0.0, 0.0, 0.0, 0.0, 0.0, 0.375, 0.0, 0.625, 0.0, 0.625, 0.125, 0.375, 0.125])
me_cube.materials.append(mat_material)
me_cube.materials.append(mat_material_001)
me_cube.update()

# ---- objects
ob_cube = bpy.data.objects.new('Cube', me_cube_003)
ob_light = bpy.data.objects.new('Light', light_light)
ob_camera = bpy.data.objects.new('Camera', cam_camera)
ob_cube_001 = bpy.data.objects.new('Cube.001', me_cube_003)
ob_cube_002 = bpy.data.objects.new('Cube.002', me_cube_002)
ob_cube_003 = bpy.data.objects.new('Cube.003', me_cube_003)
ob_cube_004 = bpy.data.objects.new('Cube.004', me_cube_004)
ob_plane = bpy.data.objects.new('Plane', me_plane)
ob_plane_001 = bpy.data.objects.new('Plane.001', me_plane)
ob_cube_005 = bpy.data.objects.new('Cube.005', me_cube_003)
ob_cube_006 = bpy.data.objects.new('Cube.006', me_cube_002)
ob_cube_007 = bpy.data.objects.new('Cube.007', me_cube_003)
ob_cube_008 = bpy.data.objects.new('Cube.008', me_cube_004)
ob_plane_002 = bpy.data.objects.new('Plane.002', me_plane)
ob_plane_003 = bpy.data.objects.new('Plane.003', me_plane)
ob_cube_009 = bpy.data.objects.new('Cube.009', me_cube_003)
ob_cube_010 = bpy.data.objects.new('Cube.010', me_cube_002)
ob_cube_011 = bpy.data.objects.new('Cube.011', me_cube_003)
ob_cube_013 = bpy.data.objects.new('Cube.013', me_cube_003)
ob_cube_014 = bpy.data.objects.new('Cube.014', me_cube_002)
ob_cube_012 = bpy.data.objects.new('Cube.012', me_cube_003)
ob_cube_015 = bpy.data.objects.new('Cube.015', me_cube_002)
ob_cube_016 = bpy.data.objects.new('Cube.016', me_cube_006)
ob_cube_017 = bpy.data.objects.new('Cube.017', me_cube_008)
ob_cube_018 = bpy.data.objects.new('Cube.018', me_cube_009)
ob_cube_019 = bpy.data.objects.new('Cube.019', me_cube_003)
ob_cube_020 = bpy.data.objects.new('Cube.020', me_cube_001)
ob_cube_021 = bpy.data.objects.new('Cube.021', me_cube)

# ---- transforms, parenting, visibility, modifiers, constraints
ob_cube.location = (9.13, 8.794, 0.0)
ob_cube.lock_rotations_4d = False
ob_cube.empty_display_type = 'ARROWS'
ob_cube.lineart.crease_threshold = 0.0
ob_light.location = (4.076, 1.005, 5.904)
ob_light.rotation_euler = (0.6503, 0.05522, 0.6332)
ob_light.lock_rotations_4d = False
ob_light.empty_display_type = 'ARROWS'
ob_light.color = (0.0, 0.0, 0.0, 0.0)
ob_light.lineart.crease_threshold = 0.0
ob_camera.location = (7.359, -6.926, 4.958)
ob_camera.rotation_euler = (1.109, 0.0, 0.8149)
ob_camera.lock_rotations_4d = False
ob_camera.empty_display_type = 'ARROWS'
ob_camera.color = (0.0, 0.0, 0.0, 0.0)
ob_camera.display_type = 'WIRE'
ob_camera.lineart.crease_threshold = 0.0
ob_cube_001.location = (4.406, 0.0, 0.0)
ob_cube_001.lock_rotations_4d = False
ob_cube_001.empty_display_type = 'ARROWS'
ob_cube_001.lineart.crease_threshold = 0.0
ob_cube_002.parent = ob_cube
ob_cube_002.location = (0.0, 0.0, 0.0)
ob_cube_003.location = (8.738, 0.0, 0.0)
ob_cube_003.lock_rotations_4d = False
ob_cube_003.empty_display_type = 'ARROWS'
ob_cube_003.lineart.crease_threshold = 0.0
ob_cube_004.location = (8.738, 0.0, 0.0)
ob_plane.parent = ob_cube
ob_plane.location = (-0.7151, 1.1, 1.322)
ob_plane.rotation_euler = (1.241, -0.0, 0.0)
ob_plane_001.parent = ob_cube
ob_plane_001.location = (0.6996, 1.1, 1.322)
ob_plane_001.rotation_euler = (1.241, -0.0, 0.0)
ob_cube_005.location = (-0.4956, 7.991, 0.0)
ob_cube_005.lock_rotations_4d = False
ob_cube_005.empty_display_type = 'ARROWS'
ob_cube_005.lineart.crease_threshold = 0.0
ob_cube_006.parent = ob_cube_005
ob_cube_006.matrix_parent_inverse = Matrix(((1.0, -0.0, 0.0, 4.239), (-0.0, 1.0, -0.0, 0.0), (0.0, 0.0, 1.0, -0.0), (-0.0, 0.0, -0.0, 1.0)))
ob_cube_006.location = (-4.222, 0.0, 0.0)
ob_cube_007.location = (13.17, 0.0, 0.0)
ob_cube_007.lock_rotations_4d = False
ob_cube_007.empty_display_type = 'ARROWS'
ob_cube_007.lineart.crease_threshold = 0.0
ob_cube_008.location = (13.17, 0.0, 0.0)
ob_plane_002.location = (12.45, 1.1, 1.322)
ob_plane_002.rotation_euler = (1.241, -0.0, 0.0)
ob_plane_003.location = (13.87, 1.1, 1.322)
ob_plane_003.rotation_euler = (1.241, -0.0, 0.0)
ob_cube_009.location = (3.716, 7.963, 0.0)
ob_cube_009.lock_rotations_4d = False
ob_cube_009.empty_display_type = 'ARROWS'
ob_cube_009.lineart.crease_threshold = 0.0
ob_cube_010.location = (3.733, 7.963, 0.0)
ob_cube_011.location = (-3.022, 0.228, 0.0)
ob_cube_011.lock_rotations_4d = False
ob_cube_011.empty_display_type = 'ARROWS'
ob_cube_011.lineart.crease_threshold = 0.0
ob_cube_013.location = (-0.0221, 0.2285, 0.0003655)
ob_cube_013.lock_rotations_4d = False
ob_cube_013.empty_display_type = 'ARROWS'
ob_cube_013.lineart.crease_threshold = 0.0
ob_cube_014.parent = ob_cube_013
ob_cube_014.matrix_parent_inverse = Matrix(((1.0, -0.0, 0.0, 4.239), (-0.0, 1.0, -0.0, 0.0), (0.0, 0.0, 1.0, -0.0), (-0.0, 0.0, -0.0, 1.0)))
ob_cube_014.location = (-4.245, -0.01492, 0.0)
ob_cube_012.location = (-3.029, -2.771, 0.0003655)
ob_cube_012.lock_rotations_4d = False
ob_cube_012.empty_display_type = 'ARROWS'
ob_cube_012.lineart.crease_threshold = 0.0
ob_cube_015.parent = ob_cube_012
ob_cube_015.matrix_parent_inverse = Matrix(((1.0, -0.0, 0.0, 3.116), (-0.0, 1.0, -0.0, 2.961), (-0.0, 0.0, 1.0, -0.0003655), (-0.0, 0.0, -0.0, 1.0)))
ob_cube_015.location = (-3.104, -2.961, 0.0003655)
ob_cube_015.rotation_euler = (0.0, -0.0, 1.571)
ob_cube_016.location = (-3.329, 0.5298, 1.168)
ob_cube_016.rotation_euler = (0.0, -0.0, 5.498)
_m = ob_cube_016.modifiers.new('Mirror', 'MIRROR')
_m.use_axis = (False, True, False)
_m.use_clip = True
ob_cube_017.location = (-8.762, 4.621, 1.168)
ob_cube_017.rotation_euler = (0.0, -0.0, 5.498)
_m = ob_cube_017.modifiers.new('Mirror', 'MIRROR')
_m.use_axis = (False, True, False)
_m.use_clip = True
ob_cube_018.location = (-10.59, 0.4334, 1.168)
ob_cube_018.rotation_euler = (0.0, -0.0, 5.498)
_m = ob_cube_018.modifiers.new('Mirror', 'MIRROR')
_m.use_axis = (False, True, False)
_m.use_clip = True
ob_cube_019.location = (17.95, 0.0, 0.0)
ob_cube_019.lock_rotations_4d = False
ob_cube_019.empty_display_type = 'ARROWS'
ob_cube_019.lineart.crease_threshold = 0.0
ob_cube_020.location = (17.94, 0.0, 0.0)
_m = ob_cube_020.modifiers.new('Mirror', 'MIRROR')
_m.use_clip = True
ob_cube_021.location = (17.94, 1.372, 1.049)
_m = ob_cube_021.modifiers.new('Mirror', 'MIRROR')
_m.use_axis = (True, True, False)

# ---- collection membership
col_collection.objects.link(ob_cube)
col_collection.objects.link(ob_light)
col_collection.objects.link(ob_camera)
col_collection.objects.link(ob_cube_001)
col_collection.objects.link(ob_cube_002)
col_collection.objects.link(ob_cube_003)
col_collection.objects.link(ob_cube_004)
col_collection.objects.link(ob_plane)
col_collection.objects.link(ob_plane_001)
col_collection.objects.link(ob_cube_005)
col_collection.objects.link(ob_cube_006)
col_collection.objects.link(ob_cube_007)
col_collection.objects.link(ob_cube_008)
col_collection.objects.link(ob_plane_002)
col_collection.objects.link(ob_plane_003)
col_collection.objects.link(ob_cube_009)
col_collection.objects.link(ob_cube_010)
col_collection.objects.link(ob_cube_011)
col_collection.objects.link(ob_cube_013)
col_collection.objects.link(ob_cube_014)
col_collection.objects.link(ob_cube_012)
col_collection.objects.link(ob_cube_015)
col_collection.objects.link(ob_cube_016)
col_collection.objects.link(ob_cube_017)
col_collection.objects.link(ob_cube_018)
col_collection.objects.link(ob_cube_019)
col_collection.objects.link(ob_cube_020)
col_collection.objects.link(ob_cube_021)

# ---- scene / render settings (as saved in the file)
scene.camera = ob_camera
scene.frame_start = 1; scene.frame_end = 250; scene.frame_set(1)
scene.render.engine = 'BLENDER_EEVEE_NEXT'
scene.cycles.sampling_pattern = 'TABULATED_SOBOL'
scene.eevee.use_gtao = True
scene.eevee.gtao_distance = 0.25
scene.view_settings.view_transform = 'Filmic'
bpy.context.view_layer.update()
